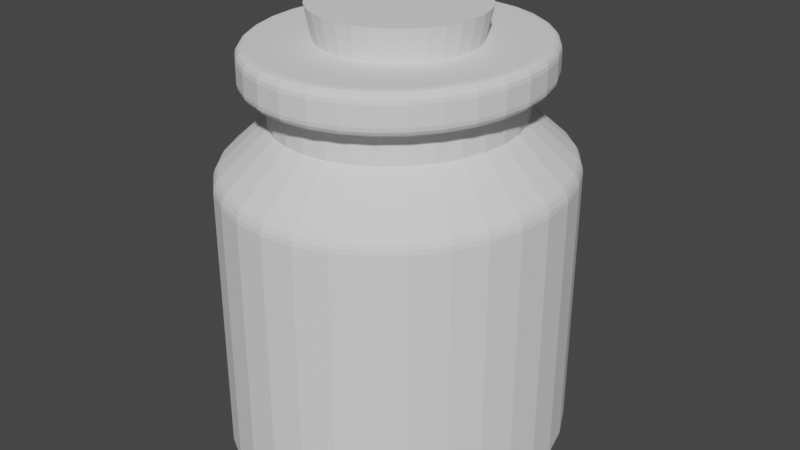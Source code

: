 # Source: zelda_bottle.blend  (saved by Blender 2.81.16; exported with 4.5.12 LTS)
import bpy
from mathutils import Matrix  # noqa: F401  (used for matrix-valued properties, if any)

bpy.ops.wm.read_factory_settings(use_empty=True)
scene = bpy.context.scene
scene.name = 'Scene'

# ---- collections
col_collection = bpy.data.collections.new('Collection'); scene.collection.children.link(col_collection)

# ---- world
world_world = bpy.data.worlds.new('World'); scene.world = world_world
world_world.use_nodes = True; world_world.node_tree.nodes.clear()
_N = world_world.node_tree.nodes; _L = world_world.node_tree.links
n0 = _N.new('ShaderNodeOutputWorld'); n0.name = 'World Output'; n0.location = (300, 300)
n1 = _N.new('ShaderNodeBackground'); n1.name = 'Background'; n1.location = (10, 300)
n1.inputs[0].default_value = (0.05088, 0.05088, 0.05088, 1.0)
_L.new(n1.outputs[0], n0.inputs[0])
n0.is_active_output = True
world_world.color = (0.05088, 0.05088, 0.05088)
world_world.use_sun_shadow = False
world_world.sun_shadow_jitter_overblur = 0.0

# ---- meshes
me_x = bpy.data.meshes.new('円柱')
me_x.from_pydata([(-3.306e-08, 0.9568, -1.0), (0.0, 1.0, -0.957), (-2.037e-08, 0.9733, -0.9967), (-9.662e-09, 0.9873, -0.9874), (-2.503e-09, 0.9967, -0.9735), (0.1867, 0.9384, -1.0), (0.1951, 0.9808, -0.957), (0.1899, 0.9546, -0.9967), (0.1926, 0.9684, -0.9874), (0.1944, 0.9776, -0.9735), (0.3662, 0.884, -1.0), (0.3827, 0.9239, -0.957), (0.3725, 0.8992, -0.9967), (0.3778, 0.9122, -0.9874), (0.3814, 0.9208, -0.9735), (0.5316, 0.7955, -1.0), (0.5556, 0.8315, -0.957), (0.5408, 0.8093, -0.9967), (0.5485, 0.8209, -0.9874), (0.5537, 0.8287, -0.9735), (0.6766, 0.6766, -1.0), (0.7071, 0.7071, -0.957), (0.6882, 0.6882, -0.9967), (0.6982, 0.6982, -0.9874), (0.7048, 0.7048, -0.9735), (0.7955, 0.5316, -1.0), (0.8315, 0.5556, -0.957), (0.8093, 0.5408, -0.9967), (0.8209, 0.5485, -0.9874), (0.8287, 0.5537, -0.9735), (0.884, 0.3662, -1.0), (0.9239, 0.3827, -0.957), (0.8992, 0.3725, -0.9967), (0.9122, 0.3778, -0.9874), (0.9208, 0.3814, -0.9735), (0.9384, 0.1867, -1.0), (0.9808, 0.1951, -0.957), (0.9546, 0.1899, -0.9967), (0.9684, 0.1926, -0.9874), (0.9776, 0.1944, -0.9735), (0.9568, 6.24e-08, -1.0), (1.0, 7.55e-08, -0.957), (0.9733, 6.74e-08, -0.9967), (0.9873, 7.165e-08, -0.9874), (0.9967, 7.451e-08, -0.9735), (0.9384, -0.1867, -1.0), (0.9808, -0.1951, -0.957), (0.9546, -0.1899, -0.9967), (0.9684, -0.1926, -0.9874), (0.9776, -0.1944, -0.9735), (0.884, -0.3662, -1.0), (0.9239, -0.3827, -0.957), (0.8992, -0.3725, -0.9967), (0.9122, -0.3778, -0.9874), (0.9208, -0.3814, -0.9735), (0.7955, -0.5316, -1.0), (0.8315, -0.5556, -0.957), (0.8093, -0.5408, -0.9967), (0.8209, -0.5485, -0.9874), (0.8287, -0.5537, -0.9735), (0.6766, -0.6766, -1.0), (0.7071, -0.7071, -0.957), (0.6882, -0.6882, -0.9967), (0.6982, -0.6982, -0.9874), (0.7048, -0.7048, -0.9735), (0.5316, -0.7955, -1.0), (0.5556, -0.8315, -0.957), (0.5408, -0.8093, -0.9967), (0.5485, -0.8209, -0.9874), (0.5537, -0.8287, -0.9735), (0.3662, -0.884, -1.0), (0.3827, -0.9239, -0.957), (0.3725, -0.8992, -0.9967), (0.3778, -0.9122, -0.9874), (0.3814, -0.9208, -0.9735), (0.1867, -0.9384, -1.0), (0.1951, -0.9808, -0.957), (0.1899, -0.9546, -0.9967), (0.1926, -0.9684, -0.9874), (0.1944, -0.9776, -0.9735), (-2.99e-07, -0.9568, -1.0), (-3.258e-07, -1.0, -0.957), (-3.092e-07, -0.9733, -0.9967), (-3.18e-07, -0.9873, -0.9874), (-3.238e-07, -0.9967, -0.9735), (-0.1867, -0.9384, -1.0), (-0.1951, -0.9808, -0.957), (-0.1899, -0.9546, -0.9967), (-0.1926, -0.9684, -0.9874), (-0.1944, -0.9776, -0.9735), (-0.3662, -0.884, -1.0), (-0.3827, -0.9239, -0.957), (-0.3725, -0.8992, -0.9967), (-0.3778, -0.9122, -0.9874), (-0.3814, -0.9208, -0.9735), (-0.5316, -0.7955, -1.0), (-0.5556, -0.8315, -0.957), (-0.5408, -0.8093, -0.9967), (-0.5485, -0.8209, -0.9874), (-0.5537, -0.8287, -0.9735), (-0.6766, -0.6766, -1.0), (-0.7071, -0.7071, -0.957), (-0.6882, -0.6882, -0.9967), (-0.6982, -0.6982, -0.9874), (-0.7048, -0.7048, -0.9735), (-0.7955, -0.5316, -1.0), (-0.8315, -0.5556, -0.957), (-0.8093, -0.5408, -0.9967), (-0.8209, -0.5485, -0.9874), (-0.8287, -0.5537, -0.9735), (-0.884, -0.3662, -1.0), (-0.9239, -0.3827, -0.957), (-0.8992, -0.3725, -0.9967), (-0.9122, -0.3778, -0.9874), (-0.9208, -0.3814, -0.9735), (-0.9384, -0.1867, -1.0), (-0.9808, -0.1951, -0.957), (-0.9546, -0.1899, -0.9967), (-0.9684, -0.1926, -0.9874), (-0.9776, -0.1944, -0.9735), (-0.9568, 8.866e-07, -1.0), (-1.0, 9.656e-07, -0.957), (-0.9733, 9.168e-07, -0.9967), (-0.9873, 9.425e-07, -0.9874), (-0.9967, 9.596e-07, -0.9735), (-0.9384, 0.1867, -1.0), (-0.9808, 0.1951, -0.957), (-0.9546, 0.1899, -0.9967), (-0.9684, 0.1926, -0.9874), (-0.9776, 0.1944, -0.9735), (-0.884, 0.3662, -1.0), (-0.9239, 0.3827, -0.957), (-0.8992, 0.3725, -0.9967), (-0.9122, 0.3778, -0.9874), (-0.9208, 0.3814, -0.9735), (-0.7955, 0.5316, -1.0), (-0.8315, 0.5556, -0.957), (-0.8093, 0.5408, -0.9967), (-0.8209, 0.5485, -0.9874), (-0.8287, 0.5537, -0.9735), (-0.6766, 0.6766, -1.0), (-0.7071, 0.7071, -0.957), (-0.6882, 0.6883, -0.9967), (-0.6982, 0.6982, -0.9874), (-0.7048, 0.7048, -0.9735), (-0.5316, 0.7956, -1.0), (-0.5556, 0.8315, -0.957), (-0.5408, 0.8093, -0.9967), (-0.5485, 0.8209, -0.9874), (-0.5537, 0.8287, -0.9735), (-0.3661, 0.884, -1.0), (-0.3827, 0.9239, -0.957), (-0.3725, 0.8992, -0.9967), (-0.3778, 0.9122, -0.9874), (-0.3814, 0.9208, -0.9735), (-0.1867, 0.9384, -1.0), (-0.1951, 0.9808, -0.957), (-0.1899, 0.9546, -0.9967), (-0.1926, 0.9684, -0.9874), (-0.1944, 0.9776, -0.9735), (0.1371, 0.6893, 0.8632), (3.529e-08, 0.7028, 0.8632), (0.2689, 0.6493, 0.8632), (0.3904, 0.5843, 0.8632), (0.4969, 0.4969, 0.8632), (0.5843, 0.3904, 0.8632), (0.6493, 0.2689, 0.8632), (0.6893, 0.1371, 0.8632), (0.7028, 1.422e-07, 0.8632), (0.6893, -0.1371, 0.8632), (0.6493, -0.2689, 0.8632), (0.5843, -0.3904, 0.8632), (0.4969, -0.4969, 0.8632), (0.3904, -0.5843, 0.8632), (0.2689, -0.6493, 0.8632), (0.1371, -0.6893, 0.8632), (-1.937e-07, -0.7028, 0.8632), (-0.1371, -0.6893, 0.8632), (-0.2689, -0.6493, 0.8632), (-0.3904, -0.5843, 0.8632), (-0.4969, -0.4969, 0.8632), (-0.5843, -0.3904, 0.8632), (-0.6493, -0.2689, 0.8632), (-0.6893, -0.1371, 0.8632), (-0.7028, 7.677e-07, 0.8632), (-0.6893, 0.1371, 0.8632), (-0.6493, 0.2689, 0.8632), (-0.5843, 0.3904, 0.8632), (-0.4969, 0.4969, 0.8632), (-0.3904, 0.5843, 0.8632), (-0.2689, 0.6493, 0.8632), (-0.1371, 0.6893, 0.8632), (0.1371, 0.6893, 1.048), (1.222e-08, 0.7028, 1.048), (0.2689, 0.6493, 1.048), (0.3904, 0.5843, 1.048), (0.4969, 0.4969, 1.048), (0.5843, 0.3904, 1.048), (0.6493, 0.2689, 1.048), (0.6893, 0.1371, 1.048), (0.7028, 1.422e-07, 1.048), (0.6893, -0.1371, 1.048), (0.6493, -0.2689, 1.048), (0.5843, -0.3904, 1.048), (0.4969, -0.4969, 1.048), (0.3904, -0.5843, 1.048), (0.2689, -0.6493, 1.048), (0.1371, -0.6893, 1.048), (-2.168e-07, -0.7028, 1.048), (-0.1371, -0.6893, 1.048), (-0.2689, -0.6493, 1.048), (-0.3904, -0.5843, 1.048), (-0.4969, -0.4969, 1.048), (-0.5843, -0.3904, 1.048), (-0.6493, -0.2689, 1.048), (-0.6893, -0.1371, 1.048), (-0.7028, 7.677e-07, 1.048), (-0.6893, 0.1371, 1.048), (-0.6493, 0.2689, 1.048), (-0.5843, 0.3904, 1.048), (-0.4969, 0.4969, 1.048), (-0.3904, 0.5843, 1.048), (-0.2689, 0.6493, 1.048), (-0.1371, 0.6893, 1.048), (0.1644, 0.8266, 1.105), (0.1533, 0.7705, 1.048), (0.1636, 0.8223, 1.083), (0.1612, 0.8102, 1.065), (0.1575, 0.792, 1.052), (-1.983e-09, 0.7856, 1.048), (-1.179e-08, 0.8428, 1.105), (-5.733e-09, 0.8075, 1.052), (-8.848e-09, 0.8261, 1.065), (-1.103e-08, 0.8385, 1.083), (0.3225, 0.7787, 1.105), (0.3006, 0.7258, 1.048), (0.3209, 0.7746, 1.083), (0.3161, 0.7632, 1.065), (0.309, 0.746, 1.052), (0.4682, 0.7008, 1.105), (0.4365, 0.6532, 1.048), (0.4658, 0.6972, 1.083), (0.4589, 0.6868, 1.065), (0.4486, 0.6714, 1.052), (0.596, 0.596, 1.105), (0.5555, 0.5555, 1.048), (0.5929, 0.5929, 1.083), (0.5841, 0.5841, 1.065), (0.571, 0.571, 1.052), (0.7008, 0.4682, 1.105), (0.6532, 0.4365, 1.048), (0.6972, 0.4658, 1.083), (0.6868, 0.4589, 1.065), (0.6714, 0.4486, 1.052), (0.7787, 0.3225, 1.105), (0.7258, 0.3006, 1.048), (0.7746, 0.3209, 1.083), (0.7632, 0.3161, 1.065), (0.746, 0.309, 1.052), (0.8266, 0.1644, 1.105), (0.7705, 0.1533, 1.048), (0.8223, 0.1636, 1.083), (0.8102, 0.1612, 1.065), (0.792, 0.1575, 1.052), (0.8428, 1.082e-07, 1.105), (0.7856, 1.221e-07, 1.048), (0.8385, 1.093e-07, 1.083), (0.8261, 1.123e-07, 1.065), (0.8075, 1.168e-07, 1.052), (0.8266, -0.1644, 1.105), (0.7705, -0.1533, 1.048), (0.8223, -0.1636, 1.083), (0.8102, -0.1612, 1.065), (0.792, -0.1575, 1.052), (0.7787, -0.3225, 1.105), (0.7258, -0.3006, 1.048), (0.7746, -0.3209, 1.083), (0.7632, -0.3161, 1.065), (0.746, -0.309, 1.052), (0.7008, -0.4682, 1.105), (0.6532, -0.4365, 1.048), (0.6972, -0.4658, 1.083), (0.6868, -0.4589, 1.065), (0.6714, -0.4486, 1.052), (0.596, -0.596, 1.105), (0.5555, -0.5555, 1.048), (0.5929, -0.5929, 1.083), (0.5841, -0.5841, 1.065), (0.571, -0.571, 1.052), (0.4682, -0.7008, 1.105), (0.4365, -0.6532, 1.048), (0.4658, -0.6972, 1.083), (0.4589, -0.6868, 1.065), (0.4486, -0.6714, 1.052), (0.3225, -0.7787, 1.105), (0.3006, -0.7258, 1.048), (0.3209, -0.7746, 1.083), (0.3161, -0.7632, 1.065), (0.309, -0.746, 1.052), (0.1644, -0.8266, 1.105), (0.1533, -0.7705, 1.048), (0.1636, -0.8223, 1.083), (0.1612, -0.8102, 1.065), (0.1575, -0.792, 1.052), (-2.864e-07, -0.8428, 1.105), (-2.58e-07, -0.7856, 1.048), (-2.843e-07, -0.8385, 1.083), (-2.781e-07, -0.8261, 1.065), (-2.689e-07, -0.8075, 1.052), (-0.1644, -0.8266, 1.105), (-0.1533, -0.7705, 1.048), (-0.1636, -0.8223, 1.083), (-0.1612, -0.8102, 1.065), (-0.1575, -0.792, 1.052), (-0.3225, -0.7787, 1.105), (-0.3006, -0.7258, 1.048), (-0.3209, -0.7746, 1.083), (-0.3161, -0.7632, 1.065), (-0.309, -0.746, 1.052), (-0.4682, -0.7008, 1.105), (-0.4365, -0.6532, 1.048), (-0.4658, -0.6972, 1.083), (-0.4589, -0.6868, 1.065), (-0.4486, -0.6714, 1.052), (-0.596, -0.596, 1.105), (-0.5555, -0.5555, 1.048), (-0.5929, -0.5929, 1.083), (-0.5841, -0.5841, 1.065), (-0.571, -0.571, 1.052), (-0.7008, -0.4682, 1.105), (-0.6532, -0.4365, 1.048), (-0.6972, -0.4658, 1.083), (-0.6868, -0.4589, 1.065), (-0.6714, -0.4486, 1.052), (-0.7787, -0.3225, 1.105), (-0.7258, -0.3006, 1.048), (-0.7746, -0.3209, 1.083), (-0.7632, -0.3161, 1.065), (-0.746, -0.309, 1.052), (-0.8266, -0.1644, 1.105), (-0.7705, -0.1533, 1.048), (-0.8223, -0.1636, 1.083), (-0.8102, -0.1612, 1.065), (-0.792, -0.1575, 1.052), (-0.8428, 8.584e-07, 1.105), (-0.7856, 8.213e-07, 1.048), (-0.8385, 8.556e-07, 1.083), (-0.8261, 8.474e-07, 1.065), (-0.8075, 8.355e-07, 1.052), (-0.8266, 0.1644, 1.105), (-0.7705, 0.1533, 1.048), (-0.8223, 0.1636, 1.083), (-0.8102, 0.1612, 1.065), (-0.792, 0.1575, 1.052), (-0.7787, 0.3225, 1.105), (-0.7258, 0.3006, 1.048), (-0.7746, 0.3209, 1.083), (-0.7632, 0.3161, 1.065), (-0.746, 0.309, 1.052), (-0.7008, 0.4682, 1.105), (-0.6532, 0.4365, 1.048), (-0.6972, 0.4658, 1.083), (-0.6868, 0.4589, 1.065), (-0.6714, 0.4486, 1.052), (-0.596, 0.596, 1.105), (-0.5555, 0.5555, 1.048), (-0.5929, 0.5929, 1.083), (-0.5841, 0.5841, 1.065), (-0.571, 0.571, 1.052), (-0.4682, 0.7008, 1.105), (-0.4365, 0.6532, 1.048), (-0.4658, 0.6972, 1.083), (-0.4589, 0.6868, 1.065), (-0.4486, 0.6714, 1.052), (-0.3225, 0.7787, 1.105), (-0.3006, 0.7258, 1.048), (-0.3209, 0.7746, 1.083), (-0.3161, 0.7632, 1.065), (-0.309, 0.746, 1.052), (-0.1644, 0.8266, 1.105), (-0.1533, 0.7705, 1.048), (-0.1636, 0.8223, 1.083), (-0.1612, 0.8102, 1.065), (-0.1575, 0.792, 1.052), (0.1533, 0.7705, 1.266), (0.1644, 0.8266, 1.209), (0.1575, 0.792, 1.262), (0.1612, 0.8102, 1.25), (0.1636, 0.8223, 1.231), (-1.179e-08, 0.8428, 1.209), (-7.125e-08, 0.7856, 1.266), (-1.63e-08, 0.8385, 1.231), (-2.922e-08, 0.8261, 1.25), (-4.849e-08, 0.8075, 1.262), (0.3006, 0.7258, 1.266), (0.3225, 0.7787, 1.209), (0.309, 0.746, 1.262), (0.3161, 0.7632, 1.25), (0.3209, 0.7746, 1.231), (0.4365, 0.6532, 1.266), (0.4682, 0.7008, 1.209), (0.4486, 0.6714, 1.262), (0.4589, 0.6868, 1.25), (0.4658, 0.6972, 1.231), (0.5555, 0.5555, 1.266), (0.596, 0.596, 1.209), (0.571, 0.571, 1.262), (0.5841, 0.5841, 1.25), (0.5929, 0.5929, 1.231), (0.6532, 0.4365, 1.266), (0.7008, 0.4682, 1.209), (0.6714, 0.4486, 1.262), (0.6868, 0.4589, 1.25), (0.6972, 0.4658, 1.231), (0.7258, 0.3006, 1.266), (0.7787, 0.3225, 1.209), (0.746, 0.309, 1.262), (0.7632, 0.3161, 1.25), (0.7746, 0.3209, 1.231), (0.7705, 0.1533, 1.266), (0.8266, 0.1644, 1.209), (0.792, 0.1575, 1.262), (0.8102, 0.1612, 1.25), (0.8223, 0.1636, 1.231), (0.7856, 6.706e-08, 1.266), (0.8428, 1.082e-07, 1.209), (0.8075, 8.277e-08, 1.262), (0.8261, 9.616e-08, 1.25), (0.8385, 1.05e-07, 1.231), (0.7705, -0.1533, 1.266), (0.8266, -0.1644, 1.209), (0.792, -0.1575, 1.262), (0.8102, -0.1612, 1.25), (0.8223, -0.1636, 1.231), (0.7258, -0.3006, 1.266), (0.7787, -0.3225, 1.209), (0.746, -0.309, 1.262), (0.7632, -0.3161, 1.25), (0.7746, -0.3209, 1.231), (0.6532, -0.4365, 1.266), (0.7008, -0.4682, 1.209), (0.6714, -0.4486, 1.262), (0.6868, -0.4589, 1.25), (0.6972, -0.4658, 1.231), (0.5555, -0.5555, 1.266), (0.596, -0.596, 1.209), (0.571, -0.571, 1.262), (0.5841, -0.5841, 1.25), (0.5929, -0.5929, 1.231), (0.4365, -0.6532, 1.266), (0.4682, -0.7008, 1.209), (0.4486, -0.6714, 1.262), (0.4589, -0.6868, 1.25), (0.4658, -0.6972, 1.231), (0.3006, -0.7258, 1.266), (0.3225, -0.7787, 1.209), (0.309, -0.746, 1.262), (0.3161, -0.7632, 1.25), (0.3209, -0.7746, 1.231), (0.1533, -0.7705, 1.266), (0.1644, -0.8266, 1.209), (0.1575, -0.792, 1.262), (0.1612, -0.8102, 1.25), (0.1636, -0.8223, 1.231), (-2.463e-07, -0.7856, 1.266), (-2.864e-07, -0.8428, 1.209), (-2.617e-07, -0.8075, 1.262), (-2.746e-07, -0.8261, 1.25), (-2.834e-07, -0.8385, 1.231), (-0.1533, -0.7705, 1.266), (-0.1644, -0.8266, 1.209), (-0.1575, -0.792, 1.262), (-0.1612, -0.8102, 1.25), (-0.1636, -0.8223, 1.231), (-0.3006, -0.7258, 1.266), (-0.3225, -0.7787, 1.209), (-0.309, -0.746, 1.262), (-0.3161, -0.7632, 1.25), (-0.3209, -0.7746, 1.231), (-0.4365, -0.6532, 1.266), (-0.4682, -0.7008, 1.209), (-0.4486, -0.6714, 1.262), (-0.4589, -0.6868, 1.25), (-0.4658, -0.6972, 1.231), (-0.5555, -0.5555, 1.266), (-0.596, -0.596, 1.209), (-0.571, -0.571, 1.262), (-0.5841, -0.5841, 1.25), (-0.5929, -0.5929, 1.231), (-0.6532, -0.4365, 1.266), (-0.7008, -0.4682, 1.209), (-0.6714, -0.4486, 1.262), (-0.6868, -0.4589, 1.25), (-0.6972, -0.4658, 1.231), (-0.7258, -0.3006, 1.266), (-0.7787, -0.3225, 1.209), (-0.746, -0.309, 1.262), (-0.7632, -0.3161, 1.25), (-0.7746, -0.3209, 1.231), (-0.7705, -0.1533, 1.266), (-0.8266, -0.1644, 1.209), (-0.792, -0.1575, 1.262), (-0.8102, -0.1612, 1.25), (-0.8223, -0.1636, 1.231), (-0.7856, 7.744e-07, 1.266), (-0.8428, 8.584e-07, 1.209), (-0.8075, 8.065e-07, 1.262), (-0.8261, 8.337e-07, 1.25), (-0.8385, 8.52e-07, 1.231), (-0.7705, 0.1533, 1.266), (-0.8266, 0.1644, 1.209), (-0.792, 0.1575, 1.262), (-0.8102, 0.1612, 1.25), (-0.8223, 0.1636, 1.231), (-0.7258, 0.3006, 1.266), (-0.7787, 0.3225, 1.209), (-0.746, 0.309, 1.262), (-0.7632, 0.3161, 1.25), (-0.7746, 0.3209, 1.231), (-0.6532, 0.4365, 1.266), (-0.7008, 0.4682, 1.209), (-0.6714, 0.4486, 1.262), (-0.6868, 0.4589, 1.25), (-0.6972, 0.4658, 1.231), (-0.5555, 0.5555, 1.266), (-0.596, 0.596, 1.209), (-0.571, 0.571, 1.262), (-0.5841, 0.5841, 1.25), (-0.5929, 0.5929, 1.231), (-0.4365, 0.6532, 1.266), (-0.4682, 0.7008, 1.209), (-0.4486, 0.6714, 1.262), (-0.4589, 0.6868, 1.25), (-0.4658, 0.6972, 1.231), (-0.3006, 0.7258, 1.266), (-0.3225, 0.7787, 1.209), (-0.309, 0.746, 1.262), (-0.3161, 0.7632, 1.25), (-0.3209, 0.7746, 1.231), (-0.1533, 0.7705, 1.266), (-0.1644, 0.8266, 1.209), (-0.1575, 0.792, 1.262), (-0.1612, 0.8102, 1.25), (-0.1636, 0.8223, 1.231), (0.0, 1.0, 0.5561), (3.618e-09, 0.9695, 0.631), (4.657e-10, 0.9959, 0.5821), (1.804e-09, 0.9848, 0.6095), (0.1891, 0.9509, 0.631), (0.1951, 0.9808, 0.5561), (0.1921, 0.9658, 0.6095), (0.1943, 0.9768, 0.5821), (0.371, 0.8957, 0.631), (0.3827, 0.9239, 0.5561), (0.3769, 0.9098, 0.6095), (0.3811, 0.9201, 0.5821), (0.5386, 0.8061, 0.631), (0.5556, 0.8315, 0.5561), (0.5471, 0.8188, 0.6095), (0.5533, 0.8281, 0.5821), (0.6856, 0.6856, 0.631), (0.7071, 0.7071, 0.5561), (0.6963, 0.6963, 0.6095), (0.7042, 0.7042, 0.5821), (0.8061, 0.5386, 0.631), (0.8315, 0.5556, 0.5561), (0.8188, 0.5471, 0.6095), (0.8281, 0.5533, 0.5821), (0.8957, 0.371, 0.631), (0.9239, 0.3827, 0.5561), (0.9098, 0.3769, 0.6095), (0.9201, 0.3811, 0.5821), (0.9509, 0.1891, 0.631), (0.9808, 0.1951, 0.5561), (0.9658, 0.1921, 0.6095), (0.9768, 0.1943, 0.5821), (0.9695, 8.234e-08, 0.631), (1.0, 7.55e-08, 0.5561), (0.9848, 7.893e-08, 0.6095), (0.9959, 7.643e-08, 0.5821), (0.9509, -0.1891, 0.631), (0.9808, -0.1951, 0.5561), (0.9658, -0.1921, 0.6095), (0.9768, -0.1943, 0.5821), (0.8957, -0.371, 0.631), (0.9239, -0.3827, 0.5561), (0.9098, -0.3769, 0.6095), (0.9201, -0.3811, 0.5821), (0.8061, -0.5386, 0.631), (0.8315, -0.5556, 0.5561), (0.8188, -0.5471, 0.6095), (0.8281, -0.5533, 0.5821), (0.6856, -0.6856, 0.631), (0.7071, -0.7071, 0.5561), (0.6963, -0.6963, 0.6095), (0.7042, -0.7042, 0.5821), (0.5386, -0.8061, 0.631), (0.5556, -0.8315, 0.5561), (0.5471, -0.8188, 0.6095), (0.5533, -0.8281, 0.5821), (0.371, -0.8957, 0.631), (0.3827, -0.9239, 0.5561), (0.3769, -0.9098, 0.6095), (0.3811, -0.9201, 0.5821), (0.1891, -0.9509, 0.631), (0.1951, -0.9808, 0.5561), (0.1921, -0.9658, 0.6095), (0.1943, -0.9768, 0.5821), (-3.123e-07, -0.9695, 0.631), (-3.258e-07, -1.0, 0.5561), (-3.19e-07, -0.9848, 0.6095), (-3.24e-07, -0.9959, 0.5821), (-0.1891, -0.9509, 0.631), (-0.1951, -0.9808, 0.5561), (-0.1921, -0.9658, 0.6095), (-0.1943, -0.9768, 0.5821), (-0.371, -0.8957, 0.631), (-0.3827, -0.9239, 0.5561), (-0.3769, -0.9098, 0.6095), (-0.3811, -0.9201, 0.5821), (-0.5386, -0.8061, 0.631), (-0.5556, -0.8315, 0.5561), (-0.5471, -0.8188, 0.6095), (-0.5533, -0.8281, 0.5821), (-0.6856, -0.6856, 0.631), (-0.7071, -0.7071, 0.5561), (-0.6963, -0.6963, 0.6095), (-0.7042, -0.7042, 0.5821), (-0.8061, -0.5386, 0.631), (-0.8315, -0.5556, 0.5561), (-0.8188, -0.5471, 0.6095), (-0.8281, -0.5533, 0.5821), (-0.8957, -0.371, 0.631), (-0.9239, -0.3827, 0.5561), (-0.9098, -0.3769, 0.6095), (-0.9201, -0.3811, 0.5821), (-0.9509, -0.1891, 0.631), (-0.9808, -0.1951, 0.5561), (-0.9658, -0.1921, 0.6095), (-0.9768, -0.1943, 0.5821), (-0.9695, 9.453e-07, 0.631), (-1.0, 9.656e-07, 0.5561), (-0.9848, 9.554e-07, 0.6095), (-0.9959, 9.628e-07, 0.5821), (-0.9509, 0.1891, 0.631), (-0.9808, 0.1951, 0.5561), (-0.9658, 0.1921, 0.6095), (-0.9768, 0.1943, 0.5821), (-0.8957, 0.371, 0.631), (-0.9239, 0.3827, 0.5561), (-0.9098, 0.3769, 0.6095), (-0.9201, 0.3811, 0.5821), (-0.8061, 0.5386, 0.631), (-0.8315, 0.5556, 0.5561), (-0.8188, 0.5471, 0.6095), (-0.8281, 0.5533, 0.5821), (-0.6856, 0.6856, 0.631), (-0.7071, 0.7071, 0.5561), (-0.6963, 0.6963, 0.6095), (-0.7042, 0.7042, 0.5821), (-0.5386, 0.8061, 0.631), (-0.5556, 0.8315, 0.5561), (-0.5471, 0.8188, 0.6095), (-0.5533, 0.8281, 0.5821), (-0.371, 0.8957, 0.631), (-0.3827, 0.9239, 0.5561), (-0.3769, 0.9098, 0.6095), (-0.3811, 0.9201, 0.5821), (-0.1891, 0.9509, 0.631), (-0.1951, 0.9808, 0.5561), (-0.1921, 0.9658, 0.6095), (-0.1943, 0.9768, 0.5821)], [], [(552, 548, 160, 162), (560, 556, 163, 164), (564, 560, 164, 165), (568, 564, 165, 166), (572, 568, 166, 167), (576, 572, 167, 168), (580, 576, 168, 169), (584, 580, 169, 170), (588, 584, 170, 171), (592, 588, 171, 172), (596, 592, 172, 173), (600, 596, 173, 174), (604, 600, 174, 175), (608, 604, 175, 176), (612, 608, 176, 177), (616, 612, 177, 178), (620, 616, 178, 179), (624, 620, 179, 180), (628, 624, 180, 181), (632, 628, 181, 182), (636, 632, 182, 183), (640, 636, 183, 184), (644, 640, 184, 185), (648, 644, 185, 186), (652, 648, 186, 187), (656, 652, 187, 188), (660, 656, 188, 189), (664, 660, 189, 190), (668, 664, 190, 191), (96, 621, 625, 101), (556, 552, 162, 163), (545, 668, 191, 161), (1, 6, 9, 4), (4, 9, 8, 3), (3, 8, 7, 2), (2, 7, 5, 0), (6, 11, 14, 9), (9, 14, 13, 8), (8, 13, 12, 7), (7, 12, 10, 5), (11, 16, 19, 14), (14, 19, 18, 13), (13, 18, 17, 12), (12, 17, 15, 10), (16, 21, 24, 19), (19, 24, 23, 18), (18, 23, 22, 17), (17, 22, 20, 15), (21, 26, 29, 24), (24, 29, 28, 23), (23, 28, 27, 22), (22, 27, 25, 20), (26, 31, 34, 29), (29, 34, 33, 28), (28, 33, 32, 27), (27, 32, 30, 25), (31, 36, 39, 34), (34, 39, 38, 33), (33, 38, 37, 32), (32, 37, 35, 30), (36, 41, 44, 39), (39, 44, 43, 38), (38, 43, 42, 37), (37, 42, 40, 35), (41, 46, 49, 44), (44, 49, 48, 43), (43, 48, 47, 42), (42, 47, 45, 40), (46, 51, 54, 49), (49, 54, 53, 48), (48, 53, 52, 47), (47, 52, 50, 45), (51, 56, 59, 54), (54, 59, 58, 53), (53, 58, 57, 52), (52, 57, 55, 50), (56, 61, 64, 59), (59, 64, 63, 58), (58, 63, 62, 57), (57, 62, 60, 55), (61, 66, 69, 64), (64, 69, 68, 63), (63, 68, 67, 62), (62, 67, 65, 60), (66, 71, 74, 69), (69, 74, 73, 68), (68, 73, 72, 67), (67, 72, 70, 65), (71, 76, 79, 74), (74, 79, 78, 73), (73, 78, 77, 72), (72, 77, 75, 70), (76, 81, 84, 79), (79, 84, 83, 78), (78, 83, 82, 77), (77, 82, 80, 75), (81, 86, 89, 84), (84, 89, 88, 83), (83, 88, 87, 82), (82, 87, 85, 80), (86, 91, 94, 89), (89, 94, 93, 88), (88, 93, 92, 87), (87, 92, 90, 85), (91, 96, 99, 94), (94, 99, 98, 93), (93, 98, 97, 92), (92, 97, 95, 90), (96, 101, 104, 99), (99, 104, 103, 98), (98, 103, 102, 97), (97, 102, 100, 95), (101, 106, 109, 104), (104, 109, 108, 103), (103, 108, 107, 102), (102, 107, 105, 100), (106, 111, 114, 109), (109, 114, 113, 108), (108, 113, 112, 107), (107, 112, 110, 105), (111, 116, 119, 114), (114, 119, 118, 113), (113, 118, 117, 112), (112, 117, 115, 110), (116, 121, 124, 119), (119, 124, 123, 118), (118, 123, 122, 117), (117, 122, 120, 115), (121, 126, 129, 124), (124, 129, 128, 123), (123, 128, 127, 122), (122, 127, 125, 120), (126, 131, 134, 129), (129, 134, 133, 128), (128, 133, 132, 127), (127, 132, 130, 125), (131, 136, 139, 134), (134, 139, 138, 133), (133, 138, 137, 132), (132, 137, 135, 130), (136, 141, 144, 139), (139, 144, 143, 138), (138, 143, 142, 137), (137, 142, 140, 135), (141, 146, 149, 144), (144, 149, 148, 143), (143, 148, 147, 142), (142, 147, 145, 140), (146, 151, 154, 149), (149, 154, 153, 148), (148, 153, 152, 147), (147, 152, 150, 145), (151, 156, 159, 154), (154, 159, 158, 153), (153, 158, 157, 152), (152, 157, 155, 150), (156, 1, 4, 159), (159, 4, 3, 158), (158, 3, 2, 157), (157, 2, 0, 155), (0, 5, 10, 15, 20, 25, 30, 35, 40, 45, 50, 55, 60, 65, 70, 75, 80, 85, 90, 95, 100, 105, 110, 115, 120, 125, 130, 135, 140, 145, 150, 155), (163, 162, 194, 195), (31, 569, 573, 36), (101, 625, 629, 106), (36, 573, 577, 41), (106, 629, 633, 111), (41, 577, 581, 46), (111, 633, 637, 116), (46, 581, 585, 51), (116, 637, 641, 121), (51, 585, 589, 56), (121, 641, 645, 126), (56, 589, 593, 61), (126, 645, 649, 131), (61, 593, 597, 66), (131, 649, 653, 136), (66, 597, 601, 71), (1, 544, 549, 6), (136, 653, 657, 141), (71, 601, 605, 76), (6, 549, 553, 11), (141, 657, 661, 146), (76, 605, 609, 81), (11, 553, 557, 16), (146, 661, 665, 151), (81, 609, 613, 86), (16, 557, 561, 21), (151, 665, 669, 156), (86, 613, 617, 91), (21, 561, 565, 26), (156, 669, 544, 1), (91, 617, 621, 96), (26, 565, 569, 31), (259, 254, 415, 420), (190, 189, 221, 222), (177, 176, 208, 209), (164, 163, 195, 196), (191, 190, 222, 223), (178, 177, 209, 210), (165, 164, 196, 197), (161, 191, 223, 193), (179, 178, 210, 211), (166, 165, 197, 198), (180, 179, 211, 212), (167, 166, 198, 199), (181, 180, 212, 213), (168, 167, 199, 200), (182, 181, 213, 214), (169, 168, 200, 201), (183, 182, 214, 215), (170, 169, 201, 202), (184, 183, 215, 216), (171, 170, 202, 203), (185, 184, 216, 217), (172, 171, 203, 204), (186, 185, 217, 218), (173, 172, 204, 205), (187, 186, 218, 219), (174, 173, 205, 206), (160, 161, 193, 192), (188, 187, 219, 220), (175, 174, 206, 207), (162, 160, 192, 194), (189, 188, 220, 221), (176, 175, 207, 208), (274, 269, 430, 435), (329, 324, 485, 490), (264, 259, 420, 425), (334, 329, 490, 495), (201, 200, 265, 270), (339, 334, 495, 500), (269, 264, 425, 430), (344, 339, 500, 505), (279, 274, 435, 440), (349, 344, 505, 510), (284, 279, 440, 445), (354, 349, 510, 515), (289, 284, 445, 450), (359, 354, 515, 520), (294, 289, 450, 455), (364, 359, 520, 525), (299, 294, 455, 460), (234, 224, 385, 395), (369, 364, 525, 530), (304, 299, 460, 465), (192, 193, 229, 225), (374, 369, 530, 535), (309, 304, 465, 470), (244, 239, 400, 405), (379, 374, 535, 540), (314, 309, 470, 475), (249, 244, 405, 410), (384, 390, 539, 534, 529, 524, 519, 514, 509, 504, 499, 494, 489, 484, 479, 474, 469, 464, 459, 454, 449, 444, 439, 434, 429, 424, 419, 414, 409, 404, 399, 394), (319, 314, 475, 480), (254, 249, 410, 415), (239, 234, 395, 400), (324, 319, 480, 485), (215, 214, 335, 340), (202, 201, 270, 275), (216, 215, 340, 345), (203, 202, 275, 280), (217, 216, 345, 350), (204, 203, 280, 285), (218, 217, 350, 355), (205, 204, 285, 290), (219, 218, 355, 360), (206, 205, 290, 295), (194, 192, 225, 235), (220, 219, 360, 365), (207, 206, 295, 300), (230, 379, 540, 389), (221, 220, 365, 370), (208, 207, 300, 305), (195, 194, 235, 240), (222, 221, 370, 375), (209, 208, 305, 310), (196, 195, 240, 245), (223, 222, 375, 380), (210, 209, 310, 315), (197, 196, 245, 250), (193, 223, 380, 229), (211, 210, 315, 320), (198, 197, 250, 255), (212, 211, 320, 325), (199, 198, 255, 260), (213, 212, 325, 330), (200, 199, 260, 265), (214, 213, 330, 335), (225, 229, 231, 228), (228, 231, 232, 227), (227, 232, 233, 226), (226, 233, 230, 224), (235, 225, 228, 238), (238, 228, 227, 237), (237, 227, 226, 236), (236, 226, 224, 234), (240, 235, 238, 243), (243, 238, 237, 242), (242, 237, 236, 241), (241, 236, 234, 239), (245, 240, 243, 248), (248, 243, 242, 247), (247, 242, 241, 246), (246, 241, 239, 244), (250, 245, 248, 253), (253, 248, 247, 252), (252, 247, 246, 251), (251, 246, 244, 249), (255, 250, 253, 258), (258, 253, 252, 257), (257, 252, 251, 256), (256, 251, 249, 254), (260, 255, 258, 263), (263, 258, 257, 262), (262, 257, 256, 261), (261, 256, 254, 259), (265, 260, 263, 268), (268, 263, 262, 267), (267, 262, 261, 266), (266, 261, 259, 264), (270, 265, 268, 273), (273, 268, 267, 272), (272, 267, 266, 271), (271, 266, 264, 269), (275, 270, 273, 278), (278, 273, 272, 277), (277, 272, 271, 276), (276, 271, 269, 274), (280, 275, 278, 283), (283, 278, 277, 282), (282, 277, 276, 281), (281, 276, 274, 279), (285, 280, 283, 288), (288, 283, 282, 287), (287, 282, 281, 286), (286, 281, 279, 284), (290, 285, 288, 293), (293, 288, 287, 292), (292, 287, 286, 291), (291, 286, 284, 289), (295, 290, 293, 298), (298, 293, 292, 297), (297, 292, 291, 296), (296, 291, 289, 294), (300, 295, 298, 303), (303, 298, 297, 302), (302, 297, 296, 301), (301, 296, 294, 299), (305, 300, 303, 308), (308, 303, 302, 307), (307, 302, 301, 306), (306, 301, 299, 304), (310, 305, 308, 313), (313, 308, 307, 312), (312, 307, 306, 311), (311, 306, 304, 309), (315, 310, 313, 318), (318, 313, 312, 317), (317, 312, 311, 316), (316, 311, 309, 314), (320, 315, 318, 323), (323, 318, 317, 322), (322, 317, 316, 321), (321, 316, 314, 319), (325, 320, 323, 328), (328, 323, 322, 327), (327, 322, 321, 326), (326, 321, 319, 324), (330, 325, 328, 333), (333, 328, 327, 332), (332, 327, 326, 331), (331, 326, 324, 329), (335, 330, 333, 338), (338, 333, 332, 337), (337, 332, 331, 336), (336, 331, 329, 334), (340, 335, 338, 343), (343, 338, 337, 342), (342, 337, 336, 341), (341, 336, 334, 339), (345, 340, 343, 348), (348, 343, 342, 347), (347, 342, 341, 346), (346, 341, 339, 344), (350, 345, 348, 353), (353, 348, 347, 352), (352, 347, 346, 351), (351, 346, 344, 349), (355, 350, 353, 358), (358, 353, 352, 357), (357, 352, 351, 356), (356, 351, 349, 354), (360, 355, 358, 363), (363, 358, 357, 362), (362, 357, 356, 361), (361, 356, 354, 359), (365, 360, 363, 368), (368, 363, 362, 367), (367, 362, 361, 366), (366, 361, 359, 364), (370, 365, 368, 373), (373, 368, 367, 372), (372, 367, 366, 371), (371, 366, 364, 369), (375, 370, 373, 378), (378, 373, 372, 377), (377, 372, 371, 376), (376, 371, 369, 374), (380, 375, 378, 383), (383, 378, 377, 382), (382, 377, 376, 381), (381, 376, 374, 379), (229, 380, 383, 231), (231, 383, 382, 232), (232, 382, 381, 233), (233, 381, 379, 230), (385, 389, 391, 388), (388, 391, 392, 387), (387, 392, 393, 386), (386, 393, 390, 384), (395, 385, 388, 398), (398, 388, 387, 397), (397, 387, 386, 396), (396, 386, 384, 394), (400, 395, 398, 403), (403, 398, 397, 402), (402, 397, 396, 401), (401, 396, 394, 399), (405, 400, 403, 408), (408, 403, 402, 407), (407, 402, 401, 406), (406, 401, 399, 404), (410, 405, 408, 413), (413, 408, 407, 412), (412, 407, 406, 411), (411, 406, 404, 409), (415, 410, 413, 418), (418, 413, 412, 417), (417, 412, 411, 416), (416, 411, 409, 414), (420, 415, 418, 423), (423, 418, 417, 422), (422, 417, 416, 421), (421, 416, 414, 419), (425, 420, 423, 428), (428, 423, 422, 427), (427, 422, 421, 426), (426, 421, 419, 424), (430, 425, 428, 433), (433, 428, 427, 432), (432, 427, 426, 431), (431, 426, 424, 429), (435, 430, 433, 438), (438, 433, 432, 437), (437, 432, 431, 436), (436, 431, 429, 434), (440, 435, 438, 443), (443, 438, 437, 442), (442, 437, 436, 441), (441, 436, 434, 439), (445, 440, 443, 448), (448, 443, 442, 447), (447, 442, 441, 446), (446, 441, 439, 444), (450, 445, 448, 453), (453, 448, 447, 452), (452, 447, 446, 451), (451, 446, 444, 449), (455, 450, 453, 458), (458, 453, 452, 457), (457, 452, 451, 456), (456, 451, 449, 454), (460, 455, 458, 463), (463, 458, 457, 462), (462, 457, 456, 461), (461, 456, 454, 459), (465, 460, 463, 468), (468, 463, 462, 467), (467, 462, 461, 466), (466, 461, 459, 464), (470, 465, 468, 473), (473, 468, 467, 472), (472, 467, 466, 471), (471, 466, 464, 469), (475, 470, 473, 478), (478, 473, 472, 477), (477, 472, 471, 476), (476, 471, 469, 474), (480, 475, 478, 483), (483, 478, 477, 482), (482, 477, 476, 481), (481, 476, 474, 479), (485, 480, 483, 488), (488, 483, 482, 487), (487, 482, 481, 486), (486, 481, 479, 484), (490, 485, 488, 493), (493, 488, 487, 492), (492, 487, 486, 491), (491, 486, 484, 489), (495, 490, 493, 498), (498, 493, 492, 497), (497, 492, 491, 496), (496, 491, 489, 494), (500, 495, 498, 503), (503, 498, 497, 502), (502, 497, 496, 501), (501, 496, 494, 499), (505, 500, 503, 508), (508, 503, 502, 507), (507, 502, 501, 506), (506, 501, 499, 504), (510, 505, 508, 513), (513, 508, 507, 512), (512, 507, 506, 511), (511, 506, 504, 509), (515, 510, 513, 518), (518, 513, 512, 517), (517, 512, 511, 516), (516, 511, 509, 514), (520, 515, 518, 523), (523, 518, 517, 522), (522, 517, 516, 521), (521, 516, 514, 519), (525, 520, 523, 528), (528, 523, 522, 527), (527, 522, 521, 526), (526, 521, 519, 524), (530, 525, 528, 533), (533, 528, 527, 532), (532, 527, 526, 531), (531, 526, 524, 529), (535, 530, 533, 538), (538, 533, 532, 537), (537, 532, 531, 536), (536, 531, 529, 534), (540, 535, 538, 543), (543, 538, 537, 542), (542, 537, 536, 541), (541, 536, 534, 539), (389, 540, 543, 391), (391, 543, 542, 392), (392, 542, 541, 393), (393, 541, 539, 390), (224, 230, 389, 385), (549, 544, 546, 551), (551, 546, 547, 550), (550, 547, 545, 548), (553, 549, 551, 555), (555, 551, 550, 554), (554, 550, 548, 552), (557, 553, 555, 559), (559, 555, 554, 558), (558, 554, 552, 556), (561, 557, 559, 563), (563, 559, 558, 562), (562, 558, 556, 560), (565, 561, 563, 567), (567, 563, 562, 566), (566, 562, 560, 564), (569, 565, 567, 571), (571, 567, 566, 570), (570, 566, 564, 568), (573, 569, 571, 575), (575, 571, 570, 574), (574, 570, 568, 572), (577, 573, 575, 579), (579, 575, 574, 578), (578, 574, 572, 576), (581, 577, 579, 583), (583, 579, 578, 582), (582, 578, 576, 580), (585, 581, 583, 587), (587, 583, 582, 586), (586, 582, 580, 584), (589, 585, 587, 591), (591, 587, 586, 590), (590, 586, 584, 588), (593, 589, 591, 595), (595, 591, 590, 594), (594, 590, 588, 592), (597, 593, 595, 599), (599, 595, 594, 598), (598, 594, 592, 596), (601, 597, 599, 603), (603, 599, 598, 602), (602, 598, 596, 600), (605, 601, 603, 607), (607, 603, 602, 606), (606, 602, 600, 604), (609, 605, 607, 611), (611, 607, 606, 610), (610, 606, 604, 608), (613, 609, 611, 615), (615, 611, 610, 614), (614, 610, 608, 612), (617, 613, 615, 619), (619, 615, 614, 618), (618, 614, 612, 616), (621, 617, 619, 623), (623, 619, 618, 622), (622, 618, 616, 620), (625, 621, 623, 627), (627, 623, 622, 626), (626, 622, 620, 624), (629, 625, 627, 631), (631, 627, 626, 630), (630, 626, 624, 628), (633, 629, 631, 635), (635, 631, 630, 634), (634, 630, 628, 632), (637, 633, 635, 639), (639, 635, 634, 638), (638, 634, 632, 636), (641, 637, 639, 643), (643, 639, 638, 642), (642, 638, 636, 640), (645, 641, 643, 647), (647, 643, 642, 646), (646, 642, 640, 644), (649, 645, 647, 651), (651, 647, 646, 650), (650, 646, 644, 648), (653, 649, 651, 655), (655, 651, 650, 654), (654, 650, 648, 652), (657, 653, 655, 659), (659, 655, 654, 658), (658, 654, 652, 656), (661, 657, 659, 663), (663, 659, 658, 662), (662, 658, 656, 660), (665, 661, 663, 667), (667, 663, 662, 666), (666, 662, 660, 664), (669, 665, 667, 671), (671, 667, 666, 670), (670, 666, 664, 668), (544, 669, 671, 546), (546, 671, 670, 547), (547, 670, 668, 545), (548, 545, 161, 160)])
_uv = me_x.uv_layers.new(name='UVマップ')
_uv.uv.foreach_set('vector', [0.9375, 1.0, 0.9688, 1.0, 0.9688, 1.0, 0.9375, 1.0, 0.875, 1.0, 0.9063, 1.0, 0.9062, 1.0, 0.875, 1.0, 0.8438, 1.0, 0.875, 1.0, 0.875, 1.0, 0.8438, 1.0, 0.8125, 1.0, 0.8438, 1.0, 0.8438, 1.0, 0.8125, 1.0, 0.7812, 1.0, 0.8125, 1.0, 0.8125, 1.0, 0.7812, 1.0, 0.75, 1.0, 0.7812, 1.0, 0.7812, 1.0, 0.75, 1.0, 0.7188, 1.0, 0.75, 1.0, 0.75, 1.0, 0.7188, 1.0, 0.6875, 1.0, 0.7188, 1.0, 0.7188, 1.0, 0.6875, 1.0, 0.6562, 1.0, 0.6875, 1.0, 0.6875, 1.0, 0.6562, 1.0, 0.625, 1.0, 0.6562, 1.0, 0.6562, 1.0, 0.625, 1.0, 0.5938, 1.0, 0.625, 1.0, 0.625, 1.0, 0.5938, 1.0, 0.5625, 1.0, 0.5937, 1.0, 0.5938, 1.0, 0.5625, 1.0, 0.5312, 1.0, 0.5625, 1.0, 0.5625, 1.0, 0.5312, 1.0, 0.5, 1.0, 0.5312, 1.0, 0.5312, 1.0, 0.5, 1.0, 0.4688, 1.0, 0.5, 1.0, 0.5, 1.0, 0.4688, 1.0, 0.4375, 1.0, 0.4687, 1.0, 0.4688, 1.0, 0.4375, 1.0, 0.4062, 1.0, 0.4375, 1.0, 0.4375, 1.0, 0.4062, 1.0, 0.375, 1.0, 0.4062, 1.0, 0.4062, 1.0, 0.375, 1.0, 0.3438, 1.0, 0.375, 1.0, 0.375, 1.0, 0.3438, 1.0, 0.3125, 1.0, 0.3438, 1.0, 0.3438, 1.0, 0.3125, 1.0, 0.2812, 1.0, 0.3125, 1.0, 0.3125, 1.0, 0.2812, 1.0, 0.25, 1.0, 0.2812, 1.0, 0.2812, 1.0, 0.25, 1.0, 0.2188, 1.0, 0.25, 1.0, 0.25, 1.0, 0.2188, 1.0, 0.1875, 1.0, 0.2188, 1.0, 0.2188, 1.0, 0.1875, 1.0, 0.1562, 1.0, 0.1875, 1.0, 0.1875, 1.0, 0.1562, 1.0, 0.125, 1.0, 0.1562, 1.0, 0.1562, 1.0, 0.125, 1.0, 0.09375, 1.0, 0.125, 1.0, 0.125, 1.0, 0.09375, 1.0, 0.0625, 1.0, 0.09375, 1.0, 0.09375, 1.0, 0.0625, 1.0, 0.03125, 1.0, 0.0625, 1.0, 0.0625, 1.0, 0.03125, 1.0, 0.4062, 0.5107, 0.4062, 0.9863, 0.375, 0.9863, 0.375, 0.5107, 0.9062, 1.0, 0.9375, 1.0, 0.9375, 1.0, 0.9062, 1.0, 0.0, 1.0, 0.03125, 1.0, 0.03125, 1.0, 0.0, 1.0, 1.0, 0.5107, 0.9688, 0.5107, 0.9688, 0.5066, 0.9999, 0.5066, 0.9999, 0.5066, 0.9688, 0.5066, 0.9689, 0.5, 0.9998, 0.5, 0.7503, 0.49, 0.7965, 0.4854, 0.7956, 0.4791, 0.75, 0.4836, 0.75, 0.4836, 0.7956, 0.4791, 0.7948, 0.4752, 0.75, 0.4796, 0.9688, 0.5107, 0.9375, 0.5107, 0.9376, 0.5066, 0.9687, 0.5066, 0.9687, 0.5066, 0.9376, 0.5066, 0.9377, 0.5, 0.9686, 0.5, 0.7971, 0.4853, 0.8416, 0.4718, 0.8394, 0.4658, 0.7956, 0.4791, 0.7956, 0.4791, 0.8394, 0.4658, 0.8379, 0.4622, 0.7948, 0.4752, 0.9375, 0.5107, 0.9062, 0.5107, 0.9063, 0.5066, 0.9374, 0.5066, 0.9374, 0.5066, 0.9063, 0.5066, 0.9064, 0.5, 0.9373, 0.5, 0.8421, 0.4716, 0.8831, 0.4497, 0.8798, 0.4442, 0.8394, 0.4658, 0.8394, 0.4658, 0.8798, 0.4442, 0.8776, 0.4409, 0.8379, 0.4622, 0.9062, 0.5107, 0.875, 0.5107, 0.8751, 0.5066, 0.9062, 0.5066, 0.9062, 0.5066, 0.8751, 0.5066, 0.8752, 0.5, 0.9061, 0.5, 0.8836, 0.4494, 0.9195, 0.4199, 0.9152, 0.4152, 0.8798, 0.4442, 0.8798, 0.4442, 0.9152, 0.4152, 0.9124, 0.4124, 0.8776, 0.4409, 0.875, 0.5107, 0.8438, 0.5107, 0.8438, 0.5066, 0.8749, 0.5066, 0.8749, 0.5066, 0.8438, 0.5066, 0.8439, 0.5, 0.8748, 0.5, 0.9199, 0.4195, 0.9494, 0.3836, 0.9442, 0.3798, 0.9152, 0.4152, 0.9152, 0.4152, 0.9442, 0.3798, 0.9409, 0.3776, 0.9124, 0.4124, 0.8438, 0.5107, 0.8125, 0.5107, 0.8126, 0.5066, 0.8437, 0.5066, 0.8437, 0.5066, 0.8126, 0.5066, 0.8127, 0.5, 0.8436, 0.5, 0.9497, 0.3831, 0.9716, 0.3421, 0.9658, 0.3394, 0.9442, 0.3798, 0.9442, 0.3798, 0.9658, 0.3394, 0.9622, 0.3379, 0.9409, 0.3776, 0.8125, 0.5107, 0.7812, 0.5107, 0.7813, 0.5066, 0.8124, 0.5066, 0.8124, 0.5066, 0.7813, 0.5066, 0.7814, 0.5, 0.8123, 0.5, 0.9718, 0.3416, 0.9853, 0.2971, 0.9791, 0.2956, 0.9658, 0.3394, 0.9658, 0.3394, 0.9791, 0.2956, 0.9752, 0.2948, 0.9622, 0.3379, 0.7812, 0.5107, 0.75, 0.5107, 0.7501, 0.5066, 0.7812, 0.5066, 0.7812, 0.5066, 0.7501, 0.5066, 0.7502, 0.5, 0.7811, 0.5, 0.9854, 0.2965, 0.99, 0.2503, 0.9836, 0.25, 0.9791, 0.2956, 0.9791, 0.2956, 0.9836, 0.25, 0.9796, 0.25, 0.9752, 0.2948, 0.75, 0.5107, 0.7188, 0.5107, 0.7188, 0.5066, 0.7499, 0.5066, 0.7499, 0.5066, 0.7188, 0.5066, 0.7189, 0.5, 0.7498, 0.5, 0.99, 0.2497, 0.9854, 0.2035, 0.9791, 0.2044, 0.9836, 0.25, 0.9836, 0.25, 0.9791, 0.2044, 0.9752, 0.2052, 0.9796, 0.25, 0.7188, 0.5107, 0.6875, 0.5107, 0.6876, 0.5066, 0.7187, 0.5066, 0.7187, 0.5066, 0.6876, 0.5066, 0.6877, 0.5, 0.7186, 0.5, 0.9853, 0.2029, 0.9718, 0.1584, 0.9658, 0.1606, 0.9791, 0.2044, 0.9791, 0.2044, 0.9658, 0.1606, 0.9622, 0.1621, 0.9752, 0.2052, 0.6875, 0.5107, 0.6562, 0.5107, 0.6563, 0.5066, 0.6874, 0.5066, 0.6874, 0.5066, 0.6563, 0.5066, 0.6564, 0.5, 0.6873, 0.5, 0.9716, 0.1579, 0.9497, 0.1169, 0.9442, 0.1202, 0.9658, 0.1606, 0.9658, 0.1606, 0.9442, 0.1202, 0.9409, 0.1224, 0.9622, 0.1621, 0.6562, 0.5107, 0.625, 0.5107, 0.6251, 0.5066, 0.6562, 0.5066, 0.6562, 0.5066, 0.6251, 0.5066, 0.6252, 0.5, 0.6561, 0.5, 0.9494, 0.1164, 0.9199, 0.08052, 0.9152, 0.08482, 0.9442, 0.1202, 0.9442, 0.1202, 0.9152, 0.08482, 0.9124, 0.08763, 0.9409, 0.1224, 0.625, 0.5107, 0.5938, 0.5107, 0.5938, 0.5066, 0.6249, 0.5066, 0.6249, 0.5066, 0.5938, 0.5066, 0.5939, 0.5, 0.6248, 0.5, 0.9195, 0.08011, 0.8836, 0.05064, 0.8798, 0.05577, 0.9152, 0.08482, 0.9152, 0.08482, 0.8798, 0.05577, 0.8776, 0.05907, 0.9124, 0.08763, 0.5938, 0.5107, 0.5625, 0.5107, 0.5626, 0.5066, 0.5937, 0.5066, 0.5937, 0.5066, 0.5626, 0.5066, 0.5627, 0.5, 0.5936, 0.5, 0.8831, 0.05031, 0.8421, 0.02841, 0.8394, 0.03418, 0.8798, 0.05577, 0.8798, 0.05577, 0.8394, 0.03418, 0.8379, 0.03785, 0.8776, 0.05907, 0.5625, 0.5107, 0.5312, 0.5107, 0.5313, 0.5066, 0.5624, 0.5066, 0.5624, 0.5066, 0.5313, 0.5066, 0.5314, 0.5, 0.5623, 0.5, 0.8416, 0.02818, 0.7971, 0.0147, 0.7956, 0.02089, 0.8394, 0.03418, 0.8394, 0.03418, 0.7956, 0.02089, 0.7948, 0.02478, 0.8379, 0.03785, 0.5312, 0.5107, 0.5, 0.5107, 0.5001, 0.5066, 0.5312, 0.5066, 0.5312, 0.5066, 0.5001, 0.5066, 0.5002, 0.5, 0.5311, 0.5, 0.7965, 0.01458, 0.7503, 0.01003, 0.75, 0.0164, 0.7956, 0.02089, 0.7956, 0.02089, 0.75, 0.0164, 0.75, 0.02037, 0.7948, 0.02478, 0.5, 0.5107, 0.4688, 0.5107, 0.4688, 0.5066, 0.4999, 0.5066, 0.4999, 0.5066, 0.4688, 0.5066, 0.4689, 0.5, 0.4998, 0.5, 0.7497, 0.01003, 0.7035, 0.01458, 0.7044, 0.02089, 0.75, 0.0164, 0.75, 0.0164, 0.7044, 0.02089, 0.7052, 0.02478, 0.75, 0.02037, 0.4688, 0.5107, 0.4375, 0.5107, 0.4376, 0.5066, 0.4687, 0.5066, 0.4687, 0.5066, 0.4376, 0.5066, 0.4377, 0.5, 0.4686, 0.5, 0.7029, 0.0147, 0.6584, 0.02818, 0.6606, 0.03418, 0.7044, 0.02089, 0.7044, 0.02089, 0.6606, 0.03418, 0.6621, 0.03785, 0.7052, 0.02478, 0.4375, 0.5107, 0.4062, 0.5107, 0.4063, 0.5066, 0.4374, 0.5066, 0.4374, 0.5066, 0.4063, 0.5066, 0.4064, 0.5, 0.4373, 0.5, 0.6579, 0.02841, 0.6169, 0.05031, 0.6202, 0.05577, 0.6606, 0.03418, 0.6606, 0.03418, 0.6202, 0.05577, 0.6224, 0.05907, 0.6621, 0.03785, 0.4062, 0.5107, 0.375, 0.5107, 0.3751, 0.5066, 0.4062, 0.5066, 0.4062, 0.5066, 0.3751, 0.5066, 0.3752, 0.5, 0.4061, 0.5, 0.6164, 0.05064, 0.5805, 0.08011, 0.5848, 0.08482, 0.6202, 0.05577, 0.6202, 0.05577, 0.5848, 0.08482, 0.5876, 0.08763, 0.6224, 0.05907, 0.375, 0.5107, 0.3438, 0.5107, 0.3438, 0.5066, 0.3749, 0.5066, 0.3749, 0.5066, 0.3438, 0.5066, 0.3439, 0.5, 0.3748, 0.5, 0.5801, 0.08052, 0.5506, 0.1164, 0.5558, 0.1202, 0.5848, 0.08482, 0.5848, 0.08482, 0.5558, 0.1202, 0.5591, 0.1224, 0.5876, 0.08763, 0.3438, 0.5107, 0.3125, 0.5107, 0.3126, 0.5066, 0.3437, 0.5066, 0.3437, 0.5066, 0.3126, 0.5066, 0.3127, 0.5, 0.3436, 0.5, 0.5503, 0.1169, 0.5284, 0.1579, 0.5342, 0.1606, 0.5558, 0.1202, 0.5558, 0.1202, 0.5342, 0.1606, 0.5378, 0.1621, 0.5591, 0.1224, 0.3125, 0.5107, 0.2812, 0.5107, 0.2813, 0.5066, 0.3124, 0.5066, 0.3124, 0.5066, 0.2813, 0.5066, 0.2814, 0.5, 0.3123, 0.5, 0.5282, 0.1584, 0.5147, 0.2029, 0.5209, 0.2044, 0.5342, 0.1606, 0.5342, 0.1606, 0.5209, 0.2044, 0.5248, 0.2052, 0.5378, 0.1621, 0.2812, 0.5107, 0.25, 0.5107, 0.2501, 0.5066, 0.2812, 0.5066, 0.2812, 0.5066, 0.2501, 0.5066, 0.2502, 0.5, 0.2811, 0.5, 0.5146, 0.2035, 0.51, 0.2497, 0.5164, 0.25, 0.5209, 0.2044, 0.5209, 0.2044, 0.5164, 0.25, 0.5204, 0.25, 0.5248, 0.2052, 0.25, 0.5107, 0.2188, 0.5107, 0.2188, 0.5066, 0.2499, 0.5066, 0.2499, 0.5066, 0.2188, 0.5066, 0.2189, 0.5, 0.2498, 0.5, 0.51, 0.2503, 0.5146, 0.2965, 0.5209, 0.2956, 0.5164, 0.25, 0.5164, 0.25, 0.5209, 0.2956, 0.5248, 0.2948, 0.5204, 0.25, 0.2188, 0.5107, 0.1875, 0.5107, 0.1876, 0.5066, 0.2187, 0.5066, 0.2187, 0.5066, 0.1876, 0.5066, 0.1877, 0.5, 0.2186, 0.5, 0.5147, 0.2971, 0.5282, 0.3416, 0.5342, 0.3394, 0.5209, 0.2956, 0.5209, 0.2956, 0.5342, 0.3394, 0.5378, 0.3379, 0.5248, 0.2948, 0.1875, 0.5107, 0.1562, 0.5107, 0.1563, 0.5066, 0.1874, 0.5066, 0.1874, 0.5066, 0.1563, 0.5066, 0.1564, 0.5, 0.1873, 0.5, 0.5284, 0.3421, 0.5503, 0.3831, 0.5558, 0.3798, 0.5342, 0.3394, 0.5342, 0.3394, 0.5558, 0.3798, 0.5591, 0.3776, 0.5378, 0.3379, 0.1562, 0.5107, 0.125, 0.5107, 0.1251, 0.5066, 0.1562, 0.5066, 0.1562, 0.5066, 0.1251, 0.5066, 0.1252, 0.5, 0.1561, 0.5, 0.5506, 0.3836, 0.5801, 0.4195, 0.5848, 0.4152, 0.5558, 0.3798, 0.5558, 0.3798, 0.5848, 0.4152, 0.5876, 0.4124, 0.5591, 0.3776, 0.125, 0.5107, 0.09375, 0.5107, 0.0938, 0.5066, 0.1249, 0.5066, 0.1249, 0.5066, 0.0938, 0.5066, 0.09395, 0.5, 0.1248, 0.5, 0.5805, 0.4199, 0.6164, 0.4494, 0.6202, 0.4442, 0.5848, 0.4152, 0.5848, 0.4152, 0.6202, 0.4442, 0.6224, 0.4409, 0.5876, 0.4124, 0.09375, 0.5107, 0.0625, 0.5107, 0.06255, 0.5066, 0.0937, 0.5066, 0.0937, 0.5066, 0.06255, 0.5066, 0.0627, 0.5, 0.09355, 0.5, 0.6169, 0.4497, 0.6579, 0.4716, 0.6606, 0.4658, 0.6202, 0.4442, 0.6202, 0.4442, 0.6606, 0.4658, 0.6621, 0.4622, 0.6224, 0.4409, 0.0625, 0.5107, 0.03125, 0.5107, 0.0313, 0.5066, 0.06245, 0.5066, 0.06245, 0.5066, 0.0313, 0.5066, 0.03145, 0.5, 0.0623, 0.5, 0.6584, 0.4718, 0.7029, 0.4853, 0.7044, 0.4791, 0.6606, 0.4658, 0.6606, 0.4658, 0.7044, 0.4791, 0.7052, 0.4752, 0.6621, 0.4622, 0.03125, 0.5107, 0.0, 0.5107, 5.138e-05, 0.5066, 0.0312, 0.5066, 0.0312, 0.5066, 5.138e-05, 0.5066, 0.0001977, 0.5, 0.03105, 0.5, 0.7035, 0.4854, 0.7497, 0.49, 0.75, 0.4836, 0.7044, 0.4791, 0.7044, 0.4791, 0.75, 0.4836, 0.75, 0.4796, 0.7052, 0.4752, 0.75, 0.4796, 0.7948, 0.4752, 0.8379, 0.4622, 0.8776, 0.4409, 0.9124, 0.4124, 0.9409, 0.3776, 0.9622, 0.3379, 0.9752, 0.2948, 0.9796, 0.25, 0.9752, 0.2052, 0.9622, 0.1621, 0.9409, 0.1224, 0.9124, 0.08763, 0.8776, 0.05907, 0.8379, 0.03785, 0.7948, 0.02478, 0.75, 0.02037, 0.7052, 0.02478, 0.6621, 0.03785, 0.6224, 0.05907, 0.5876, 0.08763, 0.5591, 0.1224, 0.5378, 0.1621, 0.5248, 0.2052, 0.5204, 0.25, 0.5248, 0.2948, 0.5378, 0.3379, 0.5591, 0.3776, 0.5876, 0.4124, 0.6224, 0.4409, 0.6621, 0.4622, 0.7052, 0.4752, 0.9062, 1.0, 0.9375, 1.0, 0.9375, 1.0, 0.9062, 1.0, 0.8125, 0.5107, 0.8125, 0.9863, 0.7812, 0.9863, 0.7812, 0.5107, 0.375, 0.5107, 0.375, 0.9863, 0.3438, 0.9863, 0.3438, 0.5107, 0.7812, 0.5107, 0.7812, 0.9863, 0.75, 0.9863, 0.75, 0.5107, 0.3438, 0.5107, 0.3438, 0.9863, 0.3125, 0.9863, 0.3125, 0.5107, 0.75, 0.5107, 0.75, 0.9863, 0.7188, 0.9863, 0.7188, 0.5107, 0.3125, 0.5107, 0.3125, 0.9863, 0.2812, 0.9863, 0.2812, 0.5107, 0.7188, 0.5107, 0.7188, 0.9863, 0.6875, 0.9863, 0.6875, 0.5107, 0.2812, 0.5107, 0.2812, 0.9863, 0.25, 0.9863, 0.25, 0.5107, 0.6875, 0.5107, 0.6875, 0.9863, 0.6562, 0.9863, 0.6562, 0.5107, 0.25, 0.5107, 0.25, 0.9863, 0.2187, 0.9863, 0.2188, 0.5107, 0.6562, 0.5107, 0.6562, 0.9863, 0.625, 0.9863, 0.625, 0.5107, 0.2188, 0.5107, 0.2188, 0.9863, 0.1875, 0.9863, 0.1875, 0.5107, 0.625, 0.5107, 0.625, 0.9863, 0.5938, 0.9863, 0.5938, 0.5107, 0.1875, 0.5107, 0.1875, 0.9863, 0.1562, 0.9863, 0.1562, 0.5107, 0.5938, 0.5107, 0.5938, 0.9863, 0.5625, 0.9863, 0.5625, 0.5107, 1.0, 0.5107, 1.0, 0.9863, 0.9688, 0.9863, 0.9688, 0.5107, 0.1562, 0.5107, 0.1562, 0.9863, 0.125, 0.9863, 0.125, 0.5107, 0.5625, 0.5107, 0.5625, 0.9863, 0.5312, 0.9863, 0.5312, 0.5107, 0.9688, 0.5107, 0.9688, 0.9863, 0.9375, 0.9863, 0.9375, 0.5107, 0.125, 0.5107, 0.125, 0.9863, 0.09375, 0.9863, 0.09375, 0.5107, 0.5312, 0.5107, 0.5312, 0.9863, 0.5, 0.9863, 0.5, 0.5107, 0.9375, 0.5107, 0.9375, 0.9863, 0.9062, 0.9863, 0.9062, 0.5107, 0.09375, 0.5107, 0.09375, 0.9863, 0.0625, 0.9863, 0.0625, 0.5107, 0.5, 0.5107, 0.5, 0.9863, 0.4687, 0.9863, 0.4688, 0.5107, 0.9062, 0.5107, 0.9062, 0.9863, 0.875, 0.9863, 0.875, 0.5107, 0.0625, 0.5107, 0.0625, 0.9863, 0.03125, 0.9863, 0.03125, 0.5107, 0.4688, 0.5107, 0.4688, 0.9863, 0.4375, 0.9863, 0.4375, 0.5107, 0.875, 0.5107, 0.875, 0.9863, 0.8437, 0.9863, 0.8438, 0.5107, 0.03125, 0.5107, 0.03125, 0.9863, 0.0, 0.9863, 0.0, 0.5107, 0.4375, 0.5107, 0.4375, 0.9863, 0.4062, 0.9863, 0.4062, 0.5107, 0.8438, 0.5107, 0.8438, 0.9863, 0.8125, 0.9863, 0.8125, 0.5107, 0.7812, 1.0, 0.8125, 1.0, 0.8125, 1.0, 0.7812, 1.0, 0.0625, 1.0, 0.09375, 1.0, 0.09375, 1.0, 0.0625, 1.0, 0.4688, 1.0, 0.5, 1.0, 0.5, 1.0, 0.4688, 1.0, 0.875, 1.0, 0.9062, 1.0, 0.9062, 1.0, 0.875, 1.0, 0.03125, 1.0, 0.0625, 1.0, 0.0625, 1.0, 0.03125, 1.0, 0.4375, 1.0, 0.4688, 1.0, 0.4688, 1.0, 0.4375, 1.0, 0.8438, 1.0, 0.875, 1.0, 0.875, 1.0, 0.8438, 1.0, 0.0, 1.0, 0.03125, 1.0, 0.03125, 1.0, 0.0, 1.0, 0.4062, 1.0, 0.4375, 1.0, 0.4375, 1.0, 0.4062, 1.0, 0.8125, 1.0, 0.8438, 1.0, 0.8438, 1.0, 0.8125, 1.0, 0.375, 1.0, 0.4062, 1.0, 0.4062, 1.0, 0.375, 1.0, 0.7812, 1.0, 0.8125, 1.0, 0.8125, 1.0, 0.7812, 1.0, 0.3438, 1.0, 0.375, 1.0, 0.375, 1.0, 0.3438, 1.0, 0.75, 1.0, 0.7812, 1.0, 0.7812, 1.0, 0.75, 1.0, 0.3125, 1.0, 0.3438, 1.0, 0.3438, 1.0, 0.3125, 1.0, 0.7188, 1.0, 0.75, 1.0, 0.75, 1.0, 0.7188, 1.0, 0.2812, 1.0, 0.3125, 1.0, 0.3125, 1.0, 0.2812, 1.0, 0.6875, 1.0, 0.7188, 1.0, 0.7188, 1.0, 0.6875, 1.0, 0.25, 1.0, 0.2812, 1.0, 0.2812, 1.0, 0.25, 1.0, 0.6562, 1.0, 0.6875, 1.0, 0.6875, 1.0, 0.6562, 1.0, 0.2188, 1.0, 0.25, 1.0, 0.25, 1.0, 0.2188, 1.0, 0.625, 1.0, 0.6562, 1.0, 0.6562, 1.0, 0.625, 1.0, 0.1875, 1.0, 0.2188, 1.0, 0.2188, 1.0, 0.1875, 1.0, 0.5938, 1.0, 0.625, 1.0, 0.625, 1.0, 0.5938, 1.0, 0.1562, 1.0, 0.1875, 1.0, 0.1875, 1.0, 0.1562, 1.0, 0.5625, 1.0, 0.5938, 1.0, 0.5938, 1.0, 0.5625, 1.0, 0.9688, 1.0, 1.0, 1.0, 1.0, 1.0, 0.9688, 1.0, 0.125, 1.0, 0.1562, 1.0, 0.1562, 1.0, 0.125, 1.0, 0.5312, 1.0, 0.5625, 1.0, 0.5625, 1.0, 0.5312, 1.0, 0.9375, 1.0, 0.9688, 1.0, 0.9688, 1.0, 0.9375, 1.0, 0.09375, 1.0, 0.125, 1.0, 0.125, 1.0, 0.09375, 1.0, 0.5, 1.0, 0.5312, 1.0, 0.5312, 1.0, 0.5, 1.0, 0.6875, 1.0, 0.7188, 1.0, 0.7188, 1.0, 0.6875, 1.0, 0.3438, 1.0, 0.375, 1.0, 0.375, 1.0, 0.3438, 1.0, 0.75, 1.0, 0.7812, 1.0, 0.7812, 1.0, 0.75, 1.0, 0.3125, 1.0, 0.3438, 1.0, 0.3438, 1.0, 0.3125, 1.0, 0.7188, 1.0, 0.75, 1.0, 0.75, 1.0, 0.7188, 1.0, 0.2812, 1.0, 0.3125, 1.0, 0.3125, 1.0, 0.2812, 1.0, 0.7188, 1.0, 0.75, 1.0, 0.75, 1.0, 0.7188, 1.0, 0.25, 1.0, 0.2812, 1.0, 0.2812, 1.0, 0.25, 1.0, 0.6562, 1.0, 0.6875, 1.0, 0.6875, 1.0, 0.6562, 1.0, 0.2188, 1.0, 0.25, 1.0, 0.25, 1.0, 0.2187, 1.0, 0.625, 1.0, 0.6562, 1.0, 0.6562, 1.0, 0.625, 1.0, 0.1875, 1.0, 0.2187, 1.0, 0.2188, 1.0, 0.1875, 1.0, 0.5938, 1.0, 0.625, 1.0, 0.625, 1.0, 0.5938, 1.0, 0.1562, 1.0, 0.1875, 1.0, 0.1875, 1.0, 0.1562, 1.0, 0.5625, 1.0, 0.5938, 1.0, 0.5938, 1.0, 0.5625, 1.0, 0.125, 1.0, 0.1562, 1.0, 0.1562, 1.0, 0.125, 1.0, 0.5312, 1.0, 0.5625, 1.0, 0.5625, 1.0, 0.5312, 1.0, 0.9375, 1.0, 0.9688, 1.0, 0.9688, 1.0, 0.9375, 1.0, 0.09375, 1.0, 0.125, 1.0, 0.125, 1.0, 0.09375, 1.0, 0.5, 1.0, 0.5312, 1.0, 0.5312, 1.0, 0.5, 1.0, 0.9688, 1.0, 1.0, 1.0, 1.0, 1.0, 0.9688, 1.0, 0.0625, 1.0, 0.09375, 1.0, 0.09375, 1.0, 0.0625, 1.0, 0.4688, 1.0, 0.5, 1.0, 0.5, 1.0, 0.4688, 1.0, 0.875, 1.0, 0.9062, 1.0, 0.9062, 1.0, 0.875, 1.0, 0.03125, 1.0, 0.0625, 1.0, 0.0625, 1.0, 0.03125, 1.0, 0.4375, 1.0, 0.4688, 1.0, 0.4688, 1.0, 0.4375, 1.0, 0.8438, 1.0, 0.875, 1.0, 0.875, 1.0, 0.8438, 1.0, 0.2936, 0.4694, 0.25, 0.4737, 0.2064, 0.4694, 0.1644, 0.4567, 0.1257, 0.436, 0.09181, 0.4082, 0.06399, 0.3743, 0.04331, 0.3356, 0.03058, 0.2936, 0.02629, 0.25, 0.03058, 0.2064, 0.04331, 0.1644, 0.06399, 0.1257, 0.09181, 0.09181, 0.1257, 0.06399, 0.1644, 0.04331, 0.2064, 0.03058, 0.25, 0.02629, 0.2936, 0.03058, 0.3356, 0.04331, 0.3743, 0.06399, 0.4082, 0.09181, 0.436, 0.1257, 0.4567, 0.1644, 0.4694, 0.2064, 0.4737, 0.25, 0.4694, 0.2936, 0.4567, 0.3356, 0.436, 0.3743, 0.4082, 0.4082, 0.3743, 0.436, 0.3356, 0.4567, 0.4062, 1.0, 0.4375, 1.0, 0.4375, 1.0, 0.4062, 1.0, 0.8125, 1.0, 0.8438, 1.0, 0.8438, 1.0, 0.8125, 1.0, 0.9062, 1.0, 0.9375, 1.0, 0.9375, 1.0, 0.9062, 1.0, 0.375, 1.0, 0.4062, 1.0, 0.4062, 1.0, 0.375, 1.0, 0.2812, 1.0, 0.3125, 1.0, 0.3125, 1.0, 0.2812, 1.0, 0.6875, 1.0, 0.7188, 1.0, 0.7188, 1.0, 0.6875, 1.0, 0.25, 1.0, 0.2812, 1.0, 0.2812, 1.0, 0.25, 1.0, 0.6562, 1.0, 0.6875, 1.0, 0.6875, 1.0, 0.6562, 1.0, 0.2188, 1.0, 0.25, 1.0, 0.25, 1.0, 0.2188, 1.0, 0.625, 1.0, 0.6562, 1.0, 0.6562, 1.0, 0.625, 1.0, 0.1875, 1.0, 0.2188, 1.0, 0.2188, 1.0, 0.1875, 1.0, 0.5938, 1.0, 0.625, 1.0, 0.625, 1.0, 0.5938, 1.0, 0.1562, 1.0, 0.1875, 1.0, 0.1875, 1.0, 0.1562, 1.0, 0.5625, 1.0, 0.5938, 1.0, 0.5938, 1.0, 0.5625, 1.0, 0.9375, 1.0, 0.9688, 1.0, 0.9688, 1.0, 0.9375, 1.0, 0.125, 1.0, 0.1562, 1.0, 0.1562, 1.0, 0.125, 1.0, 0.5312, 1.0, 0.5625, 1.0, 0.5625, 1.0, 0.5312, 1.0, 0.0, 1.0, 0.03125, 1.0, 0.03125, 1.0, 0.0, 1.0, 0.09375, 1.0, 0.125, 1.0, 0.125, 1.0, 0.09375, 1.0, 0.5, 1.0, 0.5312, 1.0, 0.5312, 1.0, 0.5, 1.0, 0.9062, 1.0, 0.9375, 1.0, 0.9375, 1.0, 0.9062, 1.0, 0.0625, 1.0, 0.09375, 1.0, 0.09375, 1.0, 0.0625, 1.0, 0.4688, 1.0, 0.5, 1.0, 0.5, 1.0, 0.4688, 1.0, 0.875, 1.0, 0.9062, 1.0, 0.9062, 1.0, 0.875, 1.0, 0.03125, 1.0, 0.0625, 1.0, 0.0625, 1.0, 0.03125, 1.0, 0.4375, 1.0, 0.4688, 1.0, 0.4688, 1.0, 0.4375, 1.0, 0.8438, 1.0, 0.875, 1.0, 0.875, 1.0, 0.8438, 1.0, 0.0, 1.0, 0.03125, 1.0, 0.03125, 1.0, 0.0, 1.0, 0.4062, 1.0, 0.4375, 1.0, 0.4375, 1.0, 0.4062, 1.0, 0.8125, 1.0, 0.8438, 1.0, 0.8438, 1.0, 0.8125, 1.0, 0.375, 1.0, 0.4062, 1.0, 0.4062, 1.0, 0.375, 1.0, 0.7812, 1.0, 0.8125, 1.0, 0.8125, 1.0, 0.7812, 1.0, 0.3438, 1.0, 0.375, 1.0, 0.375, 1.0, 0.3438, 1.0, 0.75, 1.0, 0.7812, 1.0, 0.7812, 1.0, 0.75, 1.0, 0.3125, 1.0, 0.3438, 1.0, 0.3438, 1.0, 0.3125, 1.0, 0.9688, 1.0, 1.0, 1.0, 1.0, 1.0, 0.9688, 1.0, 0.9688, 1.0, 1.0, 1.0, 0.9997, 1.0, 0.9688, 1.0, 0.9688, 1.0, 0.9997, 1.0, 0.9999, 1.0, 0.9688, 1.0, 0.9688, 1.0, 0.9999, 1.0, 1.0, 1.0, 0.9688, 1.0, 0.9375, 1.0, 0.9688, 1.0, 0.9688, 1.0, 0.9375, 1.0, 0.9375, 1.0, 0.9688, 1.0, 0.9688, 1.0, 0.9375, 1.0, 0.9375, 1.0, 0.9688, 1.0, 0.9688, 1.0, 0.9375, 1.0, 0.9375, 1.0, 0.9688, 1.0, 0.9688, 1.0, 0.9375, 1.0, 0.9062, 1.0, 0.9375, 1.0, 0.9375, 1.0, 0.9062, 1.0, 0.9062, 1.0, 0.9375, 1.0, 0.9375, 1.0, 0.9062, 1.0, 0.9062, 1.0, 0.9375, 1.0, 0.9375, 1.0, 0.9062, 1.0, 0.9062, 1.0, 0.9375, 1.0, 0.9375, 1.0, 0.9062, 1.0, 0.875, 1.0, 0.9062, 1.0, 0.9062, 1.0, 0.875, 1.0, 0.875, 1.0, 0.9062, 1.0, 0.9062, 1.0, 0.875, 1.0, 0.875, 1.0, 0.9062, 1.0, 0.9062, 1.0, 0.875, 1.0, 0.875, 1.0, 0.9062, 1.0, 0.9062, 1.0, 0.875, 1.0, 0.8438, 1.0, 0.875, 1.0, 0.875, 1.0, 0.8438, 1.0, 0.8438, 1.0, 0.875, 1.0, 0.875, 1.0, 0.8438, 1.0, 0.8438, 1.0, 0.875, 1.0, 0.875, 1.0, 0.8437, 1.0, 0.8437, 1.0, 0.875, 1.0, 0.875, 1.0, 0.8438, 1.0, 0.8125, 1.0, 0.8438, 1.0, 0.8438, 1.0, 0.8125, 1.0, 0.8125, 1.0, 0.8438, 1.0, 0.8438, 1.0, 0.8125, 1.0, 0.8125, 1.0, 0.8438, 1.0, 0.8437, 1.0, 0.8125, 1.0, 0.8125, 1.0, 0.8437, 1.0, 0.8438, 1.0, 0.8125, 1.0, 0.7812, 1.0, 0.8125, 1.0, 0.8125, 1.0, 0.7812, 1.0, 0.7812, 1.0, 0.8125, 1.0, 0.8125, 1.0, 0.7812, 1.0, 0.7812, 1.0, 0.8125, 1.0, 0.8125, 1.0, 0.7812, 1.0, 0.7812, 1.0, 0.8125, 1.0, 0.8125, 1.0, 0.7812, 1.0, 0.75, 1.0, 0.7812, 1.0, 0.7812, 1.0, 0.75, 1.0, 0.75, 1.0, 0.7812, 1.0, 0.7812, 1.0, 0.75, 1.0, 0.75, 1.0, 0.7812, 1.0, 0.7812, 1.0, 0.75, 1.0, 0.75, 1.0, 0.7812, 1.0, 0.7812, 1.0, 0.75, 1.0, 0.7188, 1.0, 0.75, 1.0, 0.75, 1.0, 0.7188, 1.0, 0.7188, 1.0, 0.75, 1.0, 0.75, 1.0, 0.7188, 1.0, 0.7188, 1.0, 0.75, 1.0, 0.75, 1.0, 0.7188, 1.0, 0.7188, 1.0, 0.75, 1.0, 0.75, 1.0, 0.7188, 1.0, 0.6875, 1.0, 0.7188, 1.0, 0.7188, 1.0, 0.6875, 1.0, 0.6875, 1.0, 0.7188, 1.0, 0.7188, 1.0, 0.6875, 1.0, 0.6875, 1.0, 0.7188, 1.0, 0.7188, 1.0, 0.6875, 1.0, 0.6875, 1.0, 0.7188, 1.0, 0.7188, 1.0, 0.6875, 1.0, 0.6562, 1.0, 0.6875, 1.0, 0.6875, 1.0, 0.6562, 1.0, 0.6562, 1.0, 0.6875, 1.0, 0.6875, 1.0, 0.6562, 1.0, 0.6562, 1.0, 0.6875, 1.0, 0.6875, 1.0, 0.6562, 1.0, 0.6562, 1.0, 0.6875, 1.0, 0.6875, 1.0, 0.6562, 1.0, 0.625, 1.0, 0.6562, 1.0, 0.6562, 1.0, 0.625, 1.0, 0.625, 1.0, 0.6562, 1.0, 0.6562, 1.0, 0.625, 1.0, 0.625, 1.0, 0.6562, 1.0, 0.6562, 1.0, 0.625, 1.0, 0.625, 1.0, 0.6562, 1.0, 0.6562, 1.0, 0.625, 1.0, 0.5938, 1.0, 0.625, 1.0, 0.625, 1.0, 0.5938, 1.0, 0.5938, 1.0, 0.625, 1.0, 0.625, 1.0, 0.5938, 1.0, 0.5938, 1.0, 0.625, 1.0, 0.625, 1.0, 0.5938, 1.0, 0.5938, 1.0, 0.625, 1.0, 0.625, 1.0, 0.5938, 1.0, 0.5625, 1.0, 0.5938, 1.0, 0.5938, 1.0, 0.5625, 1.0, 0.5625, 1.0, 0.5938, 1.0, 0.5938, 1.0, 0.5625, 1.0, 0.5625, 1.0, 0.5938, 1.0, 0.5938, 1.0, 0.5625, 1.0, 0.5625, 1.0, 0.5938, 1.0, 0.5938, 1.0, 0.5625, 1.0, 0.5312, 1.0, 0.5625, 1.0, 0.5625, 1.0, 0.5312, 1.0, 0.5312, 1.0, 0.5625, 1.0, 0.5625, 1.0, 0.5312, 1.0, 0.5312, 1.0, 0.5625, 1.0, 0.5625, 1.0, 0.5312, 1.0, 0.5312, 1.0, 0.5625, 1.0, 0.5625, 1.0, 0.5312, 1.0, 0.5, 1.0, 0.5312, 1.0, 0.5312, 1.0, 0.5, 1.0, 0.5, 1.0, 0.5312, 1.0, 0.5312, 1.0, 0.5, 1.0, 0.5, 1.0, 0.5312, 1.0, 0.5312, 1.0, 0.5, 1.0, 0.5, 1.0, 0.5312, 1.0, 0.5312, 1.0, 0.5, 1.0, 0.4688, 1.0, 0.5, 1.0, 0.5, 1.0, 0.4688, 1.0, 0.4688, 1.0, 0.5, 1.0, 0.5, 1.0, 0.4688, 1.0, 0.4688, 1.0, 0.5, 1.0, 0.5, 1.0, 0.4687, 1.0, 0.4687, 1.0, 0.5, 1.0, 0.5, 1.0, 0.4688, 1.0, 0.4375, 1.0, 0.4688, 1.0, 0.4688, 1.0, 0.4375, 1.0, 0.4375, 1.0, 0.4688, 1.0, 0.4688, 1.0, 0.4375, 1.0, 0.4375, 1.0, 0.4688, 1.0, 0.4687, 1.0, 0.4375, 1.0, 0.4375, 1.0, 0.4687, 1.0, 0.4688, 1.0, 0.4375, 1.0, 0.4062, 1.0, 0.4375, 1.0, 0.4375, 1.0, 0.4062, 1.0, 0.4062, 1.0, 0.4375, 1.0, 0.4375, 1.0, 0.4062, 1.0, 0.4062, 1.0, 0.4375, 1.0, 0.4375, 1.0, 0.4062, 1.0, 0.4062, 1.0, 0.4375, 1.0, 0.4375, 1.0, 0.4062, 1.0, 0.375, 1.0, 0.4062, 1.0, 0.4062, 1.0, 0.375, 1.0, 0.375, 1.0, 0.4062, 1.0, 0.4062, 1.0, 0.375, 1.0, 0.375, 1.0, 0.4062, 1.0, 0.4062, 1.0, 0.375, 1.0, 0.375, 1.0, 0.4062, 1.0, 0.4062, 1.0, 0.375, 1.0, 0.3438, 1.0, 0.375, 1.0, 0.375, 1.0, 0.3438, 1.0, 0.3438, 1.0, 0.375, 1.0, 0.375, 1.0, 0.3438, 1.0, 0.3438, 1.0, 0.375, 1.0, 0.375, 1.0, 0.3438, 1.0, 0.3438, 1.0, 0.375, 1.0, 0.375, 1.0, 0.3438, 1.0, 0.3125, 1.0, 0.3438, 1.0, 0.3438, 1.0, 0.3125, 1.0, 0.3125, 1.0, 0.3438, 1.0, 0.3438, 1.0, 0.3125, 1.0, 0.3125, 1.0, 0.3438, 1.0, 0.3438, 1.0, 0.3125, 1.0, 0.3125, 1.0, 0.3438, 1.0, 0.3438, 1.0, 0.3125, 1.0, 0.2812, 1.0, 0.3125, 1.0, 0.3125, 1.0, 0.2812, 1.0, 0.2812, 1.0, 0.3125, 1.0, 0.3125, 1.0, 0.2812, 1.0, 0.2812, 1.0, 0.3125, 1.0, 0.3125, 1.0, 0.2812, 1.0, 0.2812, 1.0, 0.3125, 1.0, 0.3125, 1.0, 0.2812, 1.0, 0.25, 1.0, 0.2812, 1.0, 0.2812, 1.0, 0.25, 1.0, 0.25, 1.0, 0.2812, 1.0, 0.2812, 1.0, 0.25, 1.0, 0.25, 1.0, 0.2812, 1.0, 0.2812, 1.0, 0.25, 1.0, 0.25, 1.0, 0.2812, 1.0, 0.2812, 1.0, 0.25, 1.0, 0.2188, 1.0, 0.25, 1.0, 0.25, 1.0, 0.2188, 1.0, 0.2188, 1.0, 0.25, 1.0, 0.25, 1.0, 0.2188, 1.0, 0.2188, 1.0, 0.25, 1.0, 0.25, 1.0, 0.2187, 1.0, 0.2187, 1.0, 0.25, 1.0, 0.25, 1.0, 0.2188, 1.0, 0.1875, 1.0, 0.2188, 1.0, 0.2188, 1.0, 0.1875, 1.0, 0.1875, 1.0, 0.2188, 1.0, 0.2188, 1.0, 0.1875, 1.0, 0.1875, 1.0, 0.2188, 1.0, 0.2187, 1.0, 0.1875, 1.0, 0.1875, 1.0, 0.2187, 1.0, 0.2187, 1.0, 0.1875, 1.0, 0.1562, 1.0, 0.1875, 1.0, 0.1875, 1.0, 0.1562, 1.0, 0.1562, 1.0, 0.1875, 1.0, 0.1875, 1.0, 0.1562, 1.0, 0.1562, 1.0, 0.1875, 1.0, 0.1875, 1.0, 0.1562, 1.0, 0.1562, 1.0, 0.1875, 1.0, 0.1875, 1.0, 0.1562, 1.0, 0.125, 1.0, 0.1562, 1.0, 0.1562, 1.0, 0.125, 1.0, 0.125, 1.0, 0.1562, 1.0, 0.1562, 1.0, 0.125, 1.0, 0.125, 1.0, 0.1562, 1.0, 0.1562, 1.0, 0.125, 1.0, 0.125, 1.0, 0.1562, 1.0, 0.1562, 1.0, 0.125, 1.0, 0.09375, 1.0, 0.125, 1.0, 0.125, 1.0, 0.09375, 1.0, 0.09375, 1.0, 0.125, 1.0, 0.125, 1.0, 0.09375, 1.0, 0.09375, 1.0, 0.125, 1.0, 0.125, 1.0, 0.09375, 1.0, 0.09375, 1.0, 0.125, 1.0, 0.125, 1.0, 0.09375, 1.0, 0.0625, 1.0, 0.09375, 1.0, 0.09375, 1.0, 0.0625, 1.0, 0.0625, 1.0, 0.09375, 1.0, 0.09375, 1.0, 0.0625, 1.0, 0.0625, 1.0, 0.09375, 1.0, 0.09375, 1.0, 0.0625, 1.0, 0.0625, 1.0, 0.09375, 1.0, 0.09375, 1.0, 0.0625, 1.0, 0.03125, 1.0, 0.0625, 1.0, 0.0625, 1.0, 0.03125, 1.0, 0.03125, 1.0, 0.0625, 1.0, 0.0625, 1.0, 0.03125, 1.0, 0.03125, 1.0, 0.0625, 1.0, 0.0625, 1.0, 0.03125, 1.0, 0.03125, 1.0, 0.0625, 1.0, 0.0625, 1.0, 0.03125, 1.0, 0.0, 1.0, 0.03125, 1.0, 0.03125, 1.0, 0.0, 1.0, 0.0, 1.0, 0.03125, 1.0, 0.03125, 1.0, 0.0003105, 1.0, 0.0003105, 1.0, 0.03125, 1.0, 0.03125, 1.0, 8.07e-05, 1.0, 8.07e-05, 1.0, 0.03125, 1.0, 0.03125, 1.0, 0.0, 1.0, 0.9688, 1.0, 1.0, 1.0, 0.9999, 1.0, 0.9688, 1.0, 0.9688, 1.0, 0.9999, 1.0, 0.9997, 1.0, 0.9691, 1.0, 0.2964, 0.4854, 0.2505, 0.49, 0.25, 0.4799, 0.2949, 0.4755, 0.2949, 0.4755, 0.25, 0.4799, 0.25, 0.4737, 0.2936, 0.4694, 0.9375, 1.0, 0.9688, 1.0, 0.9687, 1.0, 0.9376, 1.0, 0.9376, 1.0, 0.9687, 1.0, 0.9684, 1.0, 0.9378, 1.0, 0.3414, 0.4719, 0.2973, 0.4853, 0.2949, 0.4755, 0.338, 0.4624, 0.338, 0.4624, 0.2949, 0.4755, 0.2936, 0.4694, 0.3356, 0.4567, 0.9062, 1.0, 0.9375, 1.0, 0.9374, 1.0, 0.9063, 1.0, 0.9063, 1.0, 0.9374, 1.0, 0.9372, 1.0, 0.9066, 1.0, 0.3829, 0.4498, 0.3423, 0.4715, 0.338, 0.4624, 0.3778, 0.4412, 0.3778, 0.4412, 0.338, 0.4624, 0.3356, 0.4567, 0.3743, 0.436, 0.875, 1.0, 0.9062, 1.0, 0.9062, 1.0, 0.8751, 1.0, 0.8751, 1.0, 0.9062, 1.0, 0.9059, 1.0, 0.8753, 1.0, 0.4193, 0.42, 0.3837, 0.4493, 0.3778, 0.4412, 0.4126, 0.4126, 0.4126, 0.4126, 0.3778, 0.4412, 0.3743, 0.436, 0.4082, 0.4082, 0.8438, 1.0, 0.875, 1.0, 0.8749, 1.0, 0.8438, 1.0, 0.8438, 1.0, 0.8749, 1.0, 0.8747, 1.0, 0.8441, 1.0, 0.4493, 0.3837, 0.42, 0.4193, 0.4126, 0.4126, 0.4412, 0.3778, 0.4412, 0.3778, 0.4126, 0.4126, 0.4082, 0.4082, 0.436, 0.3743, 0.8125, 1.0, 0.8438, 1.0, 0.8437, 1.0, 0.8126, 1.0, 0.8126, 1.0, 0.8437, 1.0, 0.8434, 1.0, 0.8128, 1.0, 0.4715, 0.3423, 0.4498, 0.3829, 0.4412, 0.3778, 0.4624, 0.338, 0.4624, 0.338, 0.4412, 0.3778, 0.436, 0.3743, 0.4567, 0.3356, 0.7812, 1.0, 0.8125, 1.0, 0.8124, 1.0, 0.7813, 1.0, 0.7813, 1.0, 0.8124, 1.0, 0.8122, 1.0, 0.7816, 1.0, 0.4853, 0.2973, 0.4719, 0.3414, 0.4624, 0.338, 0.4755, 0.2949, 0.4755, 0.2949, 0.4624, 0.338, 0.4567, 0.3356, 0.4694, 0.2936, 0.75, 1.0, 0.7812, 1.0, 0.7812, 1.0, 0.7501, 1.0, 0.7501, 1.0, 0.7812, 1.0, 0.7809, 1.0, 0.7503, 1.0, 0.49, 0.2505, 0.4854, 0.2964, 0.4755, 0.2949, 0.4799, 0.25, 0.4799, 0.25, 0.4755, 0.2949, 0.4694, 0.2936, 0.4737, 0.25, 0.7188, 1.0, 0.75, 1.0, 0.7499, 1.0, 0.7188, 1.0, 0.7188, 1.0, 0.7499, 1.0, 0.7497, 1.0, 0.7191, 1.0, 0.4854, 0.2036, 0.49, 0.2495, 0.4799, 0.25, 0.4755, 0.2051, 0.4755, 0.2051, 0.4799, 0.25, 0.4737, 0.25, 0.4694, 0.2064, 0.6875, 1.0, 0.7188, 1.0, 0.7187, 1.0, 0.6876, 1.0, 0.6876, 1.0, 0.7187, 1.0, 0.7184, 1.0, 0.6878, 1.0, 0.4719, 0.1586, 0.4853, 0.2027, 0.4755, 0.2051, 0.4624, 0.162, 0.4624, 0.162, 0.4755, 0.2051, 0.4694, 0.2064, 0.4567, 0.1644, 0.6562, 1.0, 0.6875, 1.0, 0.6874, 1.0, 0.6563, 1.0, 0.6563, 1.0, 0.6874, 1.0, 0.6872, 1.0, 0.6566, 1.0, 0.4498, 0.1171, 0.4715, 0.1577, 0.4624, 0.162, 0.4412, 0.1222, 0.4412, 0.1222, 0.4624, 0.162, 0.4567, 0.1644, 0.436, 0.1257, 0.625, 1.0, 0.6562, 1.0, 0.6562, 1.0, 0.6251, 1.0, 0.6251, 1.0, 0.6562, 1.0, 0.6559, 1.0, 0.6253, 1.0, 0.42, 0.08066, 0.4493, 0.1163, 0.4412, 0.1222, 0.4126, 0.0874, 0.4126, 0.0874, 0.4412, 0.1222, 0.436, 0.1257, 0.4082, 0.09181, 0.5938, 1.0, 0.625, 1.0, 0.6249, 1.0, 0.5938, 1.0, 0.5938, 1.0, 0.6249, 1.0, 0.6247, 1.0, 0.5941, 1.0, 0.3837, 0.05074, 0.4193, 0.08, 0.4126, 0.0874, 0.3778, 0.05881, 0.3778, 0.05881, 0.4126, 0.0874, 0.4082, 0.09181, 0.3743, 0.06399, 0.5625, 1.0, 0.5938, 1.0, 0.5937, 1.0, 0.5626, 1.0, 0.5626, 1.0, 0.5937, 1.0, 0.5934, 1.0, 0.5628, 1.0, 0.3423, 0.02849, 0.3829, 0.05023, 0.3778, 0.05881, 0.338, 0.03756, 0.338, 0.03756, 0.3778, 0.05881, 0.3743, 0.06399, 0.3356, 0.04331, 0.5312, 1.0, 0.5625, 1.0, 0.5624, 1.0, 0.5313, 1.0, 0.5313, 1.0, 0.5624, 1.0, 0.5622, 1.0, 0.5316, 1.0, 0.2973, 0.01475, 0.3414, 0.02813, 0.338, 0.03756, 0.2949, 0.02447, 0.2949, 0.02447, 0.338, 0.03756, 0.3356, 0.04331, 0.2936, 0.03058, 0.5, 1.0, 0.5312, 1.0, 0.5312, 1.0, 0.5001, 1.0, 0.5001, 1.0, 0.5312, 1.0, 0.5309, 1.0, 0.5003, 1.0, 0.2505, 0.01005, 0.2964, 0.01457, 0.2949, 0.02447, 0.25, 0.02005, 0.25, 0.02005, 0.2949, 0.02447, 0.2936, 0.03058, 0.25, 0.02629, 0.4688, 1.0, 0.5, 1.0, 0.4999, 1.0, 0.4688, 1.0, 0.4688, 1.0, 0.4999, 1.0, 0.4997, 1.0, 0.4691, 1.0, 0.2036, 0.01457, 0.2495, 0.01005, 0.25, 0.02005, 0.2051, 0.02447, 0.2051, 0.02447, 0.25, 0.02005, 0.25, 0.02629, 0.2064, 0.03058, 0.4375, 1.0, 0.4688, 1.0, 0.4687, 1.0, 0.4376, 1.0, 0.4376, 1.0, 0.4687, 1.0, 0.4684, 1.0, 0.4378, 1.0, 0.1586, 0.02813, 0.2027, 0.01475, 0.2051, 0.02447, 0.162, 0.03756, 0.162, 0.03756, 0.2051, 0.02447, 0.2064, 0.03058, 0.1644, 0.04331, 0.4062, 1.0, 0.4375, 1.0, 0.4374, 1.0, 0.4063, 1.0, 0.4063, 1.0, 0.4374, 1.0, 0.4372, 1.0, 0.4066, 1.0, 0.1171, 0.05023, 0.1577, 0.02849, 0.162, 0.03756, 0.1222, 0.05881, 0.1222, 0.05881, 0.162, 0.03756, 0.1644, 0.04331, 0.1257, 0.06399, 0.375, 1.0, 0.4062, 1.0, 0.4062, 1.0, 0.3751, 1.0, 0.3751, 1.0, 0.4062, 1.0, 0.4059, 1.0, 0.3753, 1.0, 0.08066, 0.08, 0.1163, 0.05074, 0.1222, 0.05881, 0.0874, 0.0874, 0.0874, 0.0874, 0.1222, 0.05881, 0.1257, 0.06399, 0.09181, 0.09181, 0.3438, 1.0, 0.375, 1.0, 0.3749, 1.0, 0.3438, 1.0, 0.3438, 1.0, 0.3749, 1.0, 0.3747, 1.0, 0.3441, 1.0, 0.05074, 0.1163, 0.08, 0.08066, 0.0874, 0.0874, 0.05881, 0.1222, 0.05881, 0.1222, 0.0874, 0.0874, 0.09181, 0.09181, 0.06399, 0.1257, 0.3125, 1.0, 0.3438, 1.0, 0.3437, 1.0, 0.3126, 1.0, 0.3126, 1.0, 0.3437, 1.0, 0.3434, 1.0, 0.3128, 1.0, 0.02849, 0.1577, 0.05023, 0.1171, 0.05881, 0.1222, 0.03756, 0.162, 0.03756, 0.162, 0.05881, 0.1222, 0.06399, 0.1257, 0.04331, 0.1644, 0.2812, 1.0, 0.3125, 1.0, 0.3124, 1.0, 0.2813, 1.0, 0.2813, 1.0, 0.3124, 1.0, 0.3122, 1.0, 0.2816, 1.0, 0.01475, 0.2027, 0.02813, 0.1586, 0.03756, 0.162, 0.02447, 0.2051, 0.02447, 0.2051, 0.03756, 0.162, 0.04331, 0.1644, 0.03058, 0.2064, 0.25, 1.0, 0.2812, 1.0, 0.2812, 1.0, 0.2501, 1.0, 0.2501, 1.0, 0.2812, 1.0, 0.2809, 1.0, 0.2503, 1.0, 0.01005, 0.2495, 0.01457, 0.2036, 0.02447, 0.2051, 0.02005, 0.25, 0.02005, 0.25, 0.02447, 0.2051, 0.03058, 0.2064, 0.02629, 0.25, 0.2187, 1.0, 0.25, 1.0, 0.2499, 1.0, 0.2188, 1.0, 0.2188, 1.0, 0.2499, 1.0, 0.2497, 1.0, 0.2191, 1.0, 0.01457, 0.2964, 0.01005, 0.2505, 0.02005, 0.25, 0.02447, 0.2949, 0.02447, 0.2949, 0.02005, 0.25, 0.02629, 0.25, 0.03058, 0.2936, 0.1875, 1.0, 0.2188, 1.0, 0.2187, 1.0, 0.1876, 1.0, 0.1876, 1.0, 0.2187, 1.0, 0.2184, 1.0, 0.1878, 1.0, 0.02813, 0.3414, 0.01475, 0.2973, 0.02447, 0.2949, 0.03756, 0.338, 0.03756, 0.338, 0.02447, 0.2949, 0.03058, 0.2936, 0.04331, 0.3356, 0.1562, 1.0, 0.1875, 1.0, 0.1874, 1.0, 0.1563, 1.0, 0.1563, 1.0, 0.1874, 1.0, 0.1872, 1.0, 0.1566, 1.0, 0.05023, 0.3829, 0.02849, 0.3423, 0.03756, 0.338, 0.05881, 0.3778, 0.05881, 0.3778, 0.03756, 0.338, 0.04331, 0.3356, 0.06399, 0.3743, 0.125, 1.0, 0.1562, 1.0, 0.1562, 1.0, 0.1251, 1.0, 0.1251, 1.0, 0.1562, 1.0, 0.1559, 1.0, 0.1253, 1.0, 0.08, 0.4193, 0.05074, 0.3837, 0.05881, 0.3778, 0.0874, 0.4126, 0.0874, 0.4126, 0.05881, 0.3778, 0.06399, 0.3743, 0.09181, 0.4082, 0.09375, 1.0, 0.125, 1.0, 0.1249, 1.0, 0.09383, 1.0, 0.09383, 1.0, 0.1249, 1.0, 0.1247, 1.0, 0.09406, 1.0, 0.1163, 0.4493, 0.08066, 0.42, 0.0874, 0.4126, 0.1222, 0.4412, 0.1222, 0.4412, 0.0874, 0.4126, 0.09181, 0.4082, 0.1257, 0.436, 0.0625, 1.0, 0.09375, 1.0, 0.09367, 1.0, 0.06258, 1.0, 0.06258, 1.0, 0.09367, 1.0, 0.09344, 1.0, 0.06281, 1.0, 0.1577, 0.4715, 0.1171, 0.4498, 0.1222, 0.4412, 0.162, 0.4624, 0.162, 0.4624, 0.1222, 0.4412, 0.1257, 0.436, 0.1644, 0.4567, 0.03125, 1.0, 0.0625, 1.0, 0.06242, 1.0, 0.03133, 1.0, 0.03133, 1.0, 0.06242, 1.0, 0.06219, 1.0, 0.03156, 1.0, 0.2027, 0.4853, 0.1586, 0.4719, 0.162, 0.4624, 0.2051, 0.4755, 0.2051, 0.4755, 0.162, 0.4624, 0.1644, 0.4567, 0.2064, 0.4694, 0.0, 1.0, 0.03125, 1.0, 0.03117, 1.0, 8.071e-05, 1.0, 8.071e-05, 1.0, 0.03117, 1.0, 0.03094, 1.0, 0.0003105, 1.0, 0.2495, 0.49, 0.2036, 0.4854, 0.2051, 0.4755, 0.25, 0.4799, 0.25, 0.4799, 0.2051, 0.4755, 0.2064, 0.4694, 0.25, 0.4737, 0.9688, 1.0, 1.0, 1.0, 1.0, 1.0, 0.9688, 1.0, 0.9688, 0.9863, 1.0, 0.9863, 0.9999, 0.9945, 0.9687, 0.9945, 0.9687, 0.9945, 0.9999, 0.9945, 1.0, 1.0, 0.9688, 1.0, 0.9688, 1.0, 1.0, 1.0, 1.0, 1.0, 0.9688, 1.0, 0.9375, 0.9863, 0.9688, 0.9863, 0.9687, 0.9945, 0.9375, 0.9945, 0.9375, 0.9945, 0.9687, 0.9945, 0.9688, 1.0, 0.9375, 1.0, 0.9375, 1.0, 0.9688, 1.0, 0.9688, 1.0, 0.9375, 1.0, 0.9062, 0.9863, 0.9375, 0.9863, 0.9375, 0.9945, 0.9062, 0.9945, 0.9062, 0.9945, 0.9375, 0.9945, 0.9375, 1.0, 0.9062, 1.0, 0.9062, 1.0, 0.9375, 1.0, 0.9375, 1.0, 0.9062, 1.0, 0.875, 0.9863, 0.9062, 0.9863, 0.9062, 0.9945, 0.875, 0.9945, 0.875, 0.9945, 0.9062, 0.9945, 0.9062, 1.0, 0.875, 1.0, 0.875, 1.0, 0.9062, 1.0, 0.9063, 1.0, 0.875, 1.0, 0.8437, 0.9863, 0.875, 0.9863, 0.875, 0.9945, 0.8438, 0.9945, 0.8438, 0.9945, 0.875, 0.9945, 0.875, 1.0, 0.8438, 1.0, 0.8438, 1.0, 0.875, 1.0, 0.875, 1.0, 0.8438, 1.0, 0.8125, 0.9863, 0.8438, 0.9863, 0.8438, 0.9945, 0.8125, 0.9945, 0.8125, 0.9945, 0.8438, 0.9945, 0.8438, 1.0, 0.8125, 1.0, 0.8125, 1.0, 0.8438, 1.0, 0.8438, 1.0, 0.8125, 1.0, 0.7812, 0.9863, 0.8125, 0.9863, 0.8125, 0.9945, 0.7812, 0.9945, 0.7812, 0.9945, 0.8125, 0.9945, 0.8125, 1.0, 0.7812, 1.0, 0.7812, 1.0, 0.8125, 1.0, 0.8125, 1.0, 0.7812, 1.0, 0.75, 0.9863, 0.7812, 0.9863, 0.7812, 0.9945, 0.75, 0.9945, 0.75, 0.9945, 0.7812, 0.9945, 0.7812, 1.0, 0.75, 1.0, 0.75, 1.0, 0.7812, 1.0, 0.7812, 1.0, 0.75, 1.0, 0.7188, 0.9863, 0.75, 0.9863, 0.75, 0.9945, 0.7188, 0.9945, 0.7188, 0.9945, 0.75, 0.9945, 0.75, 1.0, 0.7188, 1.0, 0.7188, 1.0, 0.75, 1.0, 0.75, 1.0, 0.7188, 1.0, 0.6875, 0.9863, 0.7188, 0.9863, 0.7188, 0.9945, 0.6875, 0.9945, 0.6875, 0.9945, 0.7188, 0.9945, 0.7188, 1.0, 0.6875, 1.0, 0.6875, 1.0, 0.7188, 1.0, 0.7188, 1.0, 0.6875, 1.0, 0.6562, 0.9863, 0.6875, 0.9863, 0.6875, 0.9945, 0.6562, 0.9945, 0.6562, 0.9945, 0.6875, 0.9945, 0.6875, 1.0, 0.6562, 1.0, 0.6562, 1.0, 0.6875, 1.0, 0.6875, 1.0, 0.6562, 1.0, 0.625, 0.9863, 0.6562, 0.9863, 0.6562, 0.9945, 0.625, 0.9945, 0.625, 0.9945, 0.6562, 0.9945, 0.6562, 1.0, 0.625, 1.0, 0.625, 1.0, 0.6562, 1.0, 0.6562, 1.0, 0.625, 1.0, 0.5938, 0.9863, 0.625, 0.9863, 0.625, 0.9945, 0.5938, 0.9945, 0.5938, 0.9945, 0.625, 0.9945, 0.625, 1.0, 0.5938, 1.0, 0.5938, 1.0, 0.625, 1.0, 0.625, 1.0, 0.5938, 1.0, 0.5625, 0.9863, 0.5938, 0.9863, 0.5938, 0.9945, 0.5625, 0.9945, 0.5625, 0.9945, 0.5938, 0.9945, 0.5938, 1.0, 0.5625, 1.0, 0.5625, 1.0, 0.5938, 1.0, 0.5937, 1.0, 0.5625, 1.0, 0.5312, 0.9863, 0.5625, 0.9863, 0.5625, 0.9945, 0.5312, 0.9945, 0.5312, 0.9945, 0.5625, 0.9945, 0.5625, 1.0, 0.5312, 1.0, 0.5312, 1.0, 0.5625, 1.0, 0.5625, 1.0, 0.5312, 1.0, 0.5, 0.9863, 0.5312, 0.9863, 0.5312, 0.9945, 0.5, 0.9945, 0.5, 0.9945, 0.5312, 0.9945, 0.5312, 1.0, 0.5, 1.0, 0.5, 1.0, 0.5312, 1.0, 0.5312, 1.0, 0.5, 1.0, 0.4687, 0.9863, 0.5, 0.9863, 0.5, 0.9945, 0.4688, 0.9945, 0.4688, 0.9945, 0.5, 0.9945, 0.5, 1.0, 0.4688, 1.0, 0.4688, 1.0, 0.5, 1.0, 0.5, 1.0, 0.4688, 1.0, 0.4375, 0.9863, 0.4688, 0.9863, 0.4688, 0.9945, 0.4375, 0.9945, 0.4375, 0.9945, 0.4688, 0.9945, 0.4688, 1.0, 0.4375, 1.0, 0.4375, 1.0, 0.4688, 1.0, 0.4687, 1.0, 0.4375, 1.0, 0.4062, 0.9863, 0.4375, 0.9863, 0.4375, 0.9945, 0.4062, 0.9945, 0.4062, 0.9945, 0.4375, 0.9945, 0.4375, 1.0, 0.4062, 1.0, 0.4062, 1.0, 0.4375, 1.0, 0.4375, 1.0, 0.4062, 1.0, 0.375, 0.9863, 0.4062, 0.9863, 0.4062, 0.9945, 0.375, 0.9945, 0.375, 0.9945, 0.4062, 0.9945, 0.4062, 1.0, 0.375, 1.0, 0.375, 1.0, 0.4062, 1.0, 0.4062, 1.0, 0.375, 1.0, 0.3438, 0.9863, 0.375, 0.9863, 0.375, 0.9945, 0.3437, 0.9945, 0.3437, 0.9945, 0.375, 0.9945, 0.375, 1.0, 0.3438, 1.0, 0.3438, 1.0, 0.375, 1.0, 0.375, 1.0, 0.3438, 1.0, 0.3125, 0.9863, 0.3438, 0.9863, 0.3437, 0.9945, 0.3125, 0.9945, 0.3125, 0.9945, 0.3437, 0.9945, 0.3438, 1.0, 0.3125, 1.0, 0.3125, 1.0, 0.3438, 1.0, 0.3438, 1.0, 0.3125, 1.0, 0.2812, 0.9863, 0.3125, 0.9863, 0.3125, 0.9945, 0.2812, 0.9945, 0.2812, 0.9945, 0.3125, 0.9945, 0.3125, 1.0, 0.2812, 1.0, 0.2812, 1.0, 0.3125, 1.0, 0.3125, 1.0, 0.2812, 1.0, 0.25, 0.9863, 0.2812, 0.9863, 0.2812, 0.9945, 0.25, 0.9945, 0.25, 0.9945, 0.2812, 0.9945, 0.2812, 1.0, 0.25, 1.0, 0.25, 1.0, 0.2812, 1.0, 0.2812, 1.0, 0.25, 1.0, 0.2187, 0.9863, 0.25, 0.9863, 0.25, 0.9945, 0.2188, 0.9945, 0.2188, 0.9945, 0.25, 0.9945, 0.25, 1.0, 0.2188, 1.0, 0.2188, 1.0, 0.25, 1.0, 0.25, 1.0, 0.2188, 1.0, 0.1875, 0.9863, 0.2188, 0.9863, 0.2188, 0.9945, 0.1875, 0.9945, 0.1875, 0.9945, 0.2188, 0.9945, 0.2188, 1.0, 0.1875, 1.0, 0.1875, 1.0, 0.2188, 1.0, 0.2188, 1.0, 0.1875, 1.0, 0.1562, 0.9863, 0.1875, 0.9863, 0.1875, 0.9945, 0.1563, 0.9945, 0.1563, 0.9945, 0.1875, 0.9945, 0.1875, 1.0, 0.1562, 1.0, 0.1562, 1.0, 0.1875, 1.0, 0.1875, 1.0, 0.1562, 1.0, 0.125, 0.9863, 0.1562, 0.9863, 0.1563, 0.9945, 0.125, 0.9945, 0.125, 0.9945, 0.1563, 0.9945, 0.1562, 1.0, 0.125, 1.0, 0.125, 1.0, 0.1562, 1.0, 0.1562, 1.0, 0.125, 1.0, 0.09375, 0.9863, 0.125, 0.9863, 0.125, 0.9945, 0.09375, 0.9945, 0.09375, 0.9945, 0.125, 0.9945, 0.125, 1.0, 0.09375, 1.0, 0.09375, 1.0, 0.125, 1.0, 0.125, 1.0, 0.09375, 1.0, 0.0625, 0.9863, 0.09375, 0.9863, 0.09375, 0.9945, 0.0625, 0.9945, 0.0625, 0.9945, 0.09375, 0.9945, 0.09375, 1.0, 0.0625, 1.0, 0.0625, 1.0, 0.09375, 1.0, 0.09375, 1.0, 0.0625, 1.0, 0.03125, 0.9863, 0.0625, 0.9863, 0.0625, 0.9945, 0.03125, 0.9945, 0.03125, 0.9945, 0.0625, 0.9945, 0.0625, 1.0, 0.03125, 1.0, 0.03125, 1.0, 0.0625, 1.0, 0.0625, 1.0, 0.03125, 1.0, 0.0, 0.9863, 0.03125, 0.9863, 0.03125, 0.9945, 6.379e-05, 0.9945, 6.379e-05, 0.9945, 0.03125, 0.9945, 0.03125, 1.0, 4.855e-05, 1.0, 4.855e-05, 1.0, 0.03125, 1.0, 0.03125, 1.0, 0.0, 1.0, 0.9688, 1.0, 1.0, 1.0, 1.0, 1.0, 0.9688, 1.0])
me_x.use_remesh_fix_poles = True
me_x.use_remesh_preserve_attributes = False
me_x.use_mirror_vertex_groups = False
me_x.update()
me_001 = bpy.data.meshes.new('円柱.001')
me_001.from_pydata([(5.249e-09, 0.9341, -1.747), (-1.111e-08, 1.259, -0.1636), (0.1822, 0.9161, -1.747), (0.2457, 1.235, -0.1636), (0.3574, 0.8629, -1.747), (0.4819, 1.163, -0.1636), (0.5189, 0.7766, -1.747), (0.6996, 1.047, -0.1636), (0.6605, 0.6605, -1.747), (0.8904, 0.8904, -0.1636), (0.7766, 0.5189, -1.747), (1.047, 0.6996, -0.1636), (0.8629, 0.3574, -1.747), (1.163, 0.4819, -0.1636), (0.9161, 0.1822, -1.747), (1.235, 0.2457, -0.1636), (0.9341, 9.091e-08, -1.747), (1.259, 1.479e-08, -0.1636), (0.9161, -0.1822, -1.747), (1.235, -0.2457, -0.1636), (0.8629, -0.3574, -1.747), (1.163, -0.4819, -0.1636), (0.7766, -0.5189, -1.747), (1.047, -0.6996, -0.1636), (0.6605, -0.6605, -1.747), (0.8904, -0.8904, -0.1636), (0.5189, -0.7766, -1.747), (0.6996, -1.047, -0.1636), (0.3574, -0.8629, -1.747), (0.4819, -1.163, -0.1636), (0.1822, -0.9161, -1.747), (0.2457, -1.235, -0.1636), (-2.991e-07, -0.9341, -1.747), (-4.214e-07, -1.259, -0.1636), (-0.1822, -0.9161, -1.747), (-0.2457, -1.235, -0.1636), (-0.3574, -0.8629, -1.747), (-0.4819, -1.163, -0.1636), (-0.5189, -0.7766, -1.747), (-0.6996, -1.047, -0.1636), (-0.6605, -0.6605, -1.747), (-0.8904, -0.8904, -0.1636), (-0.7766, -0.5189, -1.747), (-1.047, -0.6996, -0.1636), (-0.863, -0.3574, -1.747), (-1.163, -0.4819, -0.1636), (-0.9161, -0.1822, -1.747), (-1.235, -0.2457, -0.1636), (-0.9341, 9.223e-07, -1.747), (-1.259, 1.136e-06, -0.1636), (-0.9161, 0.1822, -1.747), (-1.235, 0.2457, -0.1636), (-0.8629, 0.3574, -1.747), (-1.163, 0.4819, -0.1636), (-0.7766, 0.5189, -1.747), (-1.047, 0.6996, -0.1636), (-0.6605, 0.6605, -1.747), (-0.8904, 0.8904, -0.1636), (-0.5189, 0.7766, -1.747), (-0.6996, 1.047, -0.1636), (-0.3574, 0.863, -1.747), (-0.4819, 1.163, -0.1636), (-0.1822, 0.9161, -1.747), (-0.2457, 1.235, -0.1636)], [], [(0, 1, 3, 2), (2, 3, 5, 4), (4, 5, 7, 6), (6, 7, 9, 8), (8, 9, 11, 10), (10, 11, 13, 12), (12, 13, 15, 14), (14, 15, 17, 16), (16, 17, 19, 18), (18, 19, 21, 20), (20, 21, 23, 22), (22, 23, 25, 24), (24, 25, 27, 26), (26, 27, 29, 28), (28, 29, 31, 30), (30, 31, 33, 32), (32, 33, 35, 34), (34, 35, 37, 36), (36, 37, 39, 38), (38, 39, 41, 40), (40, 41, 43, 42), (42, 43, 45, 44), (44, 45, 47, 46), (46, 47, 49, 48), (48, 49, 51, 50), (50, 51, 53, 52), (52, 53, 55, 54), (54, 55, 57, 56), (56, 57, 59, 58), (58, 59, 61, 60), (3, 1, 63, 61, 59, 57, 55, 53, 51, 49, 47, 45, 43, 41, 39, 37, 35, 33, 31, 29, 27, 25, 23, 21, 19, 17, 15, 13, 11, 9, 7, 5), (60, 61, 63, 62), (62, 63, 1, 0), (0, 2, 4, 6, 8, 10, 12, 14, 16, 18, 20, 22, 24, 26, 28, 30, 32, 34, 36, 38, 40, 42, 44, 46, 48, 50, 52, 54, 56, 58, 60, 62)])
_uv = me_001.uv_layers.new(name='UVマップ')
_uv.uv.foreach_set('vector', [1.0, 0.5, 1.0, 1.0, 0.9688, 1.0, 0.9688, 0.5, 0.9688, 0.5, 0.9688, 1.0, 0.9375, 1.0, 0.9375, 0.5, 0.9375, 0.5, 0.9375, 1.0, 0.9062, 1.0, 0.9062, 0.5, 0.9062, 0.5, 0.9062, 1.0, 0.875, 1.0, 0.875, 0.5, 0.875, 0.5, 0.875, 1.0, 0.8438, 1.0, 0.8438, 0.5, 0.8438, 0.5, 0.8438, 1.0, 0.8125, 1.0, 0.8125, 0.5, 0.8125, 0.5, 0.8125, 1.0, 0.7812, 1.0, 0.7812, 0.5, 0.7812, 0.5, 0.7812, 1.0, 0.75, 1.0, 0.75, 0.5, 0.75, 0.5, 0.75, 1.0, 0.7188, 1.0, 0.7188, 0.5, 0.7188, 0.5, 0.7188, 1.0, 0.6875, 1.0, 0.6875, 0.5, 0.6875, 0.5, 0.6875, 1.0, 0.6562, 1.0, 0.6562, 0.5, 0.6562, 0.5, 0.6562, 1.0, 0.625, 1.0, 0.625, 0.5, 0.625, 0.5, 0.625, 1.0, 0.5938, 1.0, 0.5938, 0.5, 0.5938, 0.5, 0.5938, 1.0, 0.5625, 1.0, 0.5625, 0.5, 0.5625, 0.5, 0.5625, 1.0, 0.5312, 1.0, 0.5312, 0.5, 0.5312, 0.5, 0.5312, 1.0, 0.5, 1.0, 0.5, 0.5, 0.5, 0.5, 0.5, 1.0, 0.4688, 1.0, 0.4688, 0.5, 0.4688, 0.5, 0.4688, 1.0, 0.4375, 1.0, 0.4375, 0.5, 0.4375, 0.5, 0.4375, 1.0, 0.4062, 1.0, 0.4062, 0.5, 0.4062, 0.5, 0.4062, 1.0, 0.375, 1.0, 0.375, 0.5, 0.375, 0.5, 0.375, 1.0, 0.3438, 1.0, 0.3438, 0.5, 0.3438, 0.5, 0.3438, 1.0, 0.3125, 1.0, 0.3125, 0.5, 0.3125, 0.5, 0.3125, 1.0, 0.2812, 1.0, 0.2812, 0.5, 0.2812, 0.5, 0.2812, 1.0, 0.25, 1.0, 0.25, 0.5, 0.25, 0.5, 0.25, 1.0, 0.2188, 1.0, 0.2188, 0.5, 0.2188, 0.5, 0.2188, 1.0, 0.1875, 1.0, 0.1875, 0.5, 0.1875, 0.5, 0.1875, 1.0, 0.1562, 1.0, 0.1562, 0.5, 0.1562, 0.5, 0.1562, 1.0, 0.125, 1.0, 0.125, 0.5, 0.125, 0.5, 0.125, 1.0, 0.09375, 1.0, 0.09375, 0.5, 0.09375, 0.5, 0.09375, 1.0, 0.0625, 1.0, 0.0625, 0.5, 0.2968, 0.4854, 0.25, 0.49, 0.2032, 0.4854, 0.1582, 0.4717, 0.1167, 0.4496, 0.08029, 0.4197, 0.05045, 0.3833, 0.02827, 0.3418, 0.01461, 0.2968, 0.01, 0.25, 0.01461, 0.2032, 0.02827, 0.1582, 0.05045, 0.1167, 0.08029, 0.08029, 0.1167, 0.05045, 0.1582, 0.02827, 0.2032, 0.01461, 0.25, 0.01, 0.2968, 0.01461, 0.3418, 0.02827, 0.3833, 0.05045, 0.4197, 0.08029, 0.4496, 0.1167, 0.4717, 0.1582, 0.4854, 0.2032, 0.49, 0.25, 0.4854, 0.2968, 0.4717, 0.3418, 0.4496, 0.3833, 0.4197, 0.4197, 0.3833, 0.4496, 0.3418, 0.4717, 0.0625, 0.5, 0.0625, 1.0, 0.03125, 1.0, 0.03125, 0.5, 0.03125, 0.5, 0.03125, 1.0, 0.0, 1.0, 0.0, 0.5, 0.75, 0.49, 0.7968, 0.4854, 0.8418, 0.4717, 0.8833, 0.4496, 0.9197, 0.4197, 0.9496, 0.3833, 0.9717, 0.3418, 0.9854, 0.2968, 0.99, 0.25, 0.9854, 0.2032, 0.9717, 0.1582, 0.9496, 0.1167, 0.9197, 0.08029, 0.8833, 0.05045, 0.8418, 0.02827, 0.7968, 0.01461, 0.75, 0.01, 0.7032, 0.01461, 0.6582, 0.02827, 0.6167, 0.05045, 0.5803, 0.08029, 0.5504, 0.1167, 0.5283, 0.1582, 0.5146, 0.2032, 0.51, 0.25, 0.5146, 0.2968, 0.5283, 0.3418, 0.5504, 0.3833, 0.5803, 0.4197, 0.6167, 0.4496, 0.6582, 0.4717, 0.7032, 0.4854])
me_001.use_remesh_fix_poles = True
me_001.use_remesh_preserve_attributes = False
me_001.use_mirror_vertex_groups = False
me_001.update()

# ---- objects
ob_x = bpy.data.objects.new('円柱', me_x)
ob_001 = bpy.data.objects.new('円柱.001', me_001)

# ---- transforms, parenting, visibility, modifiers, constraints
ob_x.location = (0.0, 0.0, 1.01)
ob_x.scale = (0.9182, 1.0, 1.0)
ob_x.lineart.crease_threshold = 0.0
ob_001.location = (-0.006363, -4.768e-07, 2.512)
ob_001.scale = (0.3699, 0.3699, 0.3699)
ob_001.lineart.crease_threshold = 0.0

# ---- collection membership
col_collection.objects.link(ob_x)
col_collection.objects.link(ob_001)

# ---- scene / render settings (as saved in the file)
scene.frame_start = 1; scene.frame_end = 250; scene.frame_set(1)
scene.render.engine = 'BLENDER_EEVEE_NEXT'
scene.cycles.use_denoising = False
scene.cycles.samples = 128
scene.cycles.sampling_pattern = 'TABULATED_SOBOL'
scene.cycles.use_adaptive_sampling = False
scene.cycles.use_light_tree = False
scene.view_settings.view_transform = 'Filmic'
bpy.context.view_layer.update()

# ---- added for rendering (the .blend has no active camera and no usable light): camera, sun
cam_auto = bpy.data.cameras.new('AutoCamera')
cam_auto.lens = 50.0
cam_auto.sensor_width = 36.0
cam_auto.clip_end = 1000.0
ob_auto_camera = bpy.data.objects.new('AutoCamera', cam_auto)
scene.collection.objects.link(ob_auto_camera)
ob_auto_camera.location = (3.37848, -4.05418, 3.93341)
ob_auto_camera.rotation_euler = (1.09748, -7.21219e-08, 0.694738)
scene.camera = ob_auto_camera
light_auto_sun = bpy.data.lights.new('AutoSun', 'SUN')
light_auto_sun.energy = 3.0
light_auto_sun.angle = 0.0523599
ob_auto_sun = bpy.data.objects.new('AutoSun', light_auto_sun)
scene.collection.objects.link(ob_auto_sun)
ob_auto_sun.rotation_euler = (0.872665, 0.174533, 0.523599)
bpy.context.view_layer.update()
